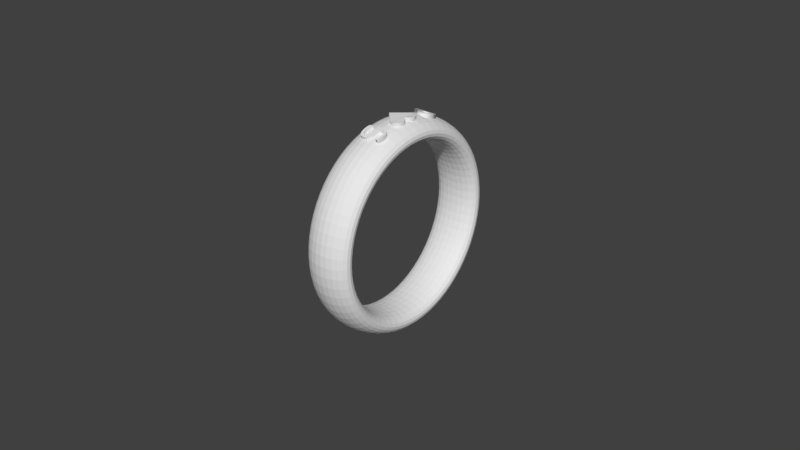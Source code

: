 # Source: sashawb.blend  (saved by Blender 2.79.0; exported with 4.5.12 LTS)
import bpy
from mathutils import Matrix  # noqa: F401  (used for matrix-valued properties, if any)

bpy.ops.wm.read_factory_settings(use_empty=True)
scene = bpy.context.scene
scene.name = 'Scene'

# ---- collections
col_collection_1 = bpy.data.collections.new('Collection 1'); scene.collection.children.link(col_collection_1)

# ---- world
world_world = bpy.data.worlds.new('World'); scene.world = world_world
world_world.color = (0.05088, 0.05088, 0.05088)
world_world.use_sun_shadow = False
world_world.sun_shadow_jitter_overblur = 0.0
world_world.cycles.sampling_method = 'MANUAL'

# ---- meshes
me_cutext_001 = bpy.data.meshes.new('CUText.001')
me_cutext_001.from_pydata([(0.6984, 0.1858, 0.056), (0.7037, 0.1849, 0.056), (0.7089, 0.1839, 0.056), (0.7142, 0.1828, 0.056), (0.7195, 0.1816, 0.056), (0.7248, 0.1803, 0.056), (0.7302, 0.179, 0.056), (0.7355, 0.1776, 0.056), (0.7409, 0.1761, 0.056), (0.7463, 0.1746, 0.056), (0.7517, 0.1729, 0.056), (0.7572, 0.1712, 0.056), (0.7626, 0.1694, 0.056), (0.7626, 0.1127, 0.056), (0.7571, 0.1153, 0.056), (0.7517, 0.1177, 0.056), (0.7463, 0.1201, 0.056), (0.741, 0.1224, 0.056), (0.7357, 0.1245, 0.056), (0.7305, 0.1265, 0.056), (0.7253, 0.1284, 0.056), (0.7201, 0.1302, 0.056), (0.7151, 0.1319, 0.056), (0.71, 0.1335, 0.056), (0.7051, 0.135, 0.056), (0.7001, 0.1363, 0.056), (0.6953, 0.1375, 0.056), (0.6904, 0.1387, 0.056), (0.6856, 0.1397, 0.056), (0.6808, 0.1406, 0.056), (0.676, 0.1414, 0.056), (0.6713, 0.1421, 0.056), (0.6666, 0.1427, 0.056), (0.6619, 0.1432, 0.056), (0.6572, 0.1436, 0.056), (0.6526, 0.1439, 0.056), (0.648, 0.144, 0.056), (0.6434, 0.1441, 0.056), (0.6356, 0.144, 0.056), (0.6282, 0.1436, 0.056), (0.621, 0.1429, 0.056), (0.6141, 0.142, 0.056), (0.6076, 0.1409, 0.056), (0.6013, 0.1395, 0.056), (0.5954, 0.1378, 0.056), (0.5897, 0.1359, 0.056), (0.5843, 0.1337, 0.056), (0.5793, 0.1313, 0.056), (0.5745, 0.1286, 0.056), (0.5701, 0.1256, 0.056), (0.566, 0.1225, 0.056), (0.5622, 0.1191, 0.056), (0.5588, 0.1155, 0.056), (0.5558, 0.1116, 0.056), (0.5531, 0.1076, 0.056), (0.5508, 0.1033, 0.056), (0.5488, 0.09885, 0.056), (0.5472, 0.09416, 0.056), (0.5459, 0.08925, 0.056), (0.545, 0.08412, 0.056), (0.5445, 0.07878, 0.056), (0.5443, 0.07323, 0.056), (0.5444, 0.06857, 0.056), (0.5448, 0.06411, 0.056), (0.5454, 0.05984, 0.056), (0.5462, 0.05577, 0.056), (0.5473, 0.05189, 0.056), (0.5486, 0.04821, 0.056), (0.5502, 0.04471, 0.056), (0.5519, 0.04142, 0.056), (0.554, 0.03831, 0.056), (0.5562, 0.03541, 0.056), (0.5587, 0.03269, 0.056), (0.5615, 0.03017, 0.056), (0.5645, 0.02778, 0.056), (0.568, 0.02548, 0.056), (0.5719, 0.02325, 0.056), (0.5763, 0.0211, 0.056), (0.5811, 0.01902, 0.056), (0.5863, 0.01703, 0.056), (0.5919, 0.01511, 0.056), (0.5979, 0.01327, 0.056), (0.6044, 0.01151, 0.056), (0.6113, 0.009828, 0.056), (0.6187, 0.008222, 0.056), (0.6264, 0.006695, 0.056), (0.6615, -0.0005051, 0.056), (0.6722, -0.0027, 0.056), (0.6823, -0.005157, 0.056), (0.692, -0.007877, 0.056), (0.7011, -0.01086, 0.056), (0.7099, -0.0141, 0.056), (0.7181, -0.01761, 0.056), (0.7259, -0.02137, 0.056), (0.7332, -0.0254, 0.056), (0.74, -0.02969, 0.056), (0.7463, -0.03425, 0.056), (0.7522, -0.03906, 0.056), (0.7576, -0.04414, 0.056), (0.7625, -0.0495, 0.056), (0.7671, -0.05514, 0.056), (0.7711, -0.06109, 0.056), (0.7748, -0.06733, 0.056), (0.778, -0.07386, 0.056), (0.7808, -0.08068, 0.056), (0.7832, -0.0878, 0.056), (0.7851, -0.09522, 0.056), (0.7866, -0.1029, 0.056), (0.7877, -0.1109, 0.056), (0.7883, -0.1192, 0.056), (0.7886, -0.1278, 0.056), (0.7883, -0.138, 0.056), (0.7874, -0.1478, 0.056), (0.7859, -0.1572, 0.056), (0.7839, -0.1661, 0.056), (0.7813, -0.1746, 0.056), (0.7781, -0.1827, 0.056), (0.7743, -0.1904, 0.056), (0.7699, -0.1977, 0.056), (0.765, -0.2045, 0.056), (0.7595, -0.211, 0.056), (0.7534, -0.217, 0.056), (0.7467, -0.2226, 0.056), (0.7394, -0.2277, 0.056), (0.7316, -0.2324, 0.056), (0.7233, -0.2367, 0.056), (0.7144, -0.2405, 0.056), (0.705, -0.2438, 0.056), (0.695, -0.2468, 0.056), (0.6845, -0.2492, 0.056), (0.6734, -0.2512, 0.056), (0.6618, -0.2528, 0.056), (0.6497, -0.2539, 0.056), (0.637, -0.2546, 0.056), (0.6238, -0.2548, 0.056), (0.6187, -0.2548, 0.056), (0.6135, -0.2546, 0.056), (0.6083, -0.2544, 0.056), (0.603, -0.2541, 0.056), (0.5977, -0.2536, 0.056), (0.5923, -0.2531, 0.056), (0.5869, -0.2525, 0.056), (0.5814, -0.2518, 0.056), (0.5758, -0.2509, 0.056), (0.5702, -0.25, 0.056), (0.5646, -0.249, 0.056), (0.5589, -0.2479, 0.056), (0.5531, -0.2467, 0.056), (0.5473, -0.2454, 0.056), (0.5415, -0.244, 0.056), (0.5357, -0.2426, 0.056), (0.5298, -0.241, 0.056), (0.5238, -0.2393, 0.056), (0.5179, -0.2376, 0.056), (0.5119, -0.2358, 0.056), (0.5059, -0.2338, 0.056), (0.4998, -0.2318, 0.056), (0.4937, -0.2297, 0.056), (0.4876, -0.2275, 0.056), (0.4876, -0.1676, 0.056), (0.4935, -0.1708, 0.056), (0.4994, -0.1739, 0.056), (0.5052, -0.1769, 0.056), (0.511, -0.1797, 0.056), (0.5169, -0.1824, 0.056), (0.5227, -0.185, 0.056), (0.5284, -0.1874, 0.056), (0.5342, -0.1897, 0.056), (0.5399, -0.1919, 0.056), (0.5456, -0.1939, 0.056), (0.5513, -0.1958, 0.056), (0.557, -0.1975, 0.056), (0.5627, -0.1991, 0.056), (0.5683, -0.2006, 0.056), (0.5739, -0.2019, 0.056), (0.5795, -0.2031, 0.056), (0.5851, -0.2042, 0.056), (0.5907, -0.2051, 0.056), (0.5963, -0.2058, 0.056), (0.6018, -0.2065, 0.056), (0.6073, -0.207, 0.056), (0.6128, -0.2073, 0.056), (0.6183, -0.2075, 0.056), (0.6238, -0.2076, 0.056), (0.632, -0.2075, 0.056), (0.6398, -0.207, 0.056), (0.6473, -0.2064, 0.056), (0.6545, -0.2054, 0.056), (0.6614, -0.2042, 0.056), (0.668, -0.2027, 0.056), (0.6742, -0.2009, 0.056), (0.6801, -0.1989, 0.056), (0.6858, -0.1966, 0.056), (0.6911, -0.194, 0.056), (0.696, -0.1911, 0.056), (0.7007, -0.188, 0.056), (0.705, -0.1846, 0.056), (0.709, -0.181, 0.056), (0.7126, -0.1772, 0.056), (0.7158, -0.1731, 0.056), (0.7186, -0.1688, 0.056), (0.721, -0.1642, 0.056), (0.7231, -0.1595, 0.056), (0.7248, -0.1545, 0.056), (0.7261, -0.1492, 0.056), (0.727, -0.1438, 0.056), (0.7276, -0.1381, 0.056), (0.7278, -0.1321, 0.056), (0.7277, -0.1269, 0.056), (0.7273, -0.122, 0.056), (0.7266, -0.1172, 0.056), (0.7256, -0.1125, 0.056), (0.7244, -0.1081, 0.056), (0.7229, -0.1039, 0.056), (0.7212, -0.09987, 0.056), (0.7192, -0.09603, 0.056), (0.7169, -0.09238, 0.056), (0.7143, -0.08893, 0.056), (0.7115, -0.08566, 0.056), (0.7084, -0.08259, 0.056), (0.7049, -0.07968, 0.056), (0.7012, -0.07689, 0.056), (0.6971, -0.07422, 0.056), (0.6926, -0.07168, 0.056), (0.6878, -0.06926, 0.056), (0.6827, -0.06697, 0.056), (0.6772, -0.0648, 0.056), (0.6714, -0.06275, 0.056), (0.6652, -0.06083, 0.056), (0.6586, -0.05903, 0.056), (0.6518, -0.05735, 0.056), (0.6446, -0.0558, 0.056), (0.6091, -0.04889, 0.056), (0.5985, -0.04663, 0.056), (0.5884, -0.04416, 0.056), (0.5788, -0.04149, 0.056), (0.5697, -0.03862, 0.056), (0.5611, -0.03554, 0.056), (0.553, -0.03226, 0.056), (0.5454, -0.02877, 0.056), (0.5383, -0.02508, 0.056), (0.5317, -0.02119, 0.056), (0.5256, -0.01709, 0.056), (0.52, -0.01279, 0.056), (0.5149, -0.008282, 0.056), (0.5103, -0.003523, 0.056), (0.5061, 0.001535, 0.056), (0.5022, 0.006893, 0.056), (0.4988, 0.01255, 0.056), (0.4958, 0.01851, 0.056), (0.4931, 0.02477, 0.056), (0.4909, 0.03133, 0.056), (0.4891, 0.03819, 0.056), (0.4877, 0.04534, 0.056), (0.4867, 0.0528, 0.056), (0.4861, 0.06056, 0.056), (0.4859, 0.06862, 0.056), (0.4861, 0.07796, 0.056), (0.487, 0.08696, 0.056), (0.4884, 0.09562, 0.056), (0.4903, 0.1039, 0.056), (0.4928, 0.1119, 0.056), (0.4959, 0.1196, 0.056), (0.4995, 0.1269, 0.056), (0.5037, 0.1339, 0.056), (0.5085, 0.1406, 0.056), (0.5138, 0.1469, 0.056), (0.5196, 0.1528, 0.056), (0.526, 0.1585, 0.056), (0.5329, 0.1637, 0.056), (0.5403, 0.1685, 0.056), (0.548, 0.1728, 0.056), (0.5562, 0.1767, 0.056), (0.5648, 0.1801, 0.056), (0.5738, 0.1831, 0.056), (0.5832, 0.1856, 0.056), (0.5931, 0.1877, 0.056), (0.6034, 0.1893, 0.056), (0.6141, 0.1904, 0.056), (0.6252, 0.1911, 0.056), (0.6368, 0.1913, 0.056), (0.6418, 0.1913, 0.056), (0.6469, 0.1912, 0.056), (0.652, 0.191, 0.056), (0.6571, 0.1907, 0.056), (0.6622, 0.1904, 0.056), (0.6673, 0.1899, 0.056), (0.6725, 0.1895, 0.056), (0.6776, 0.1889, 0.056), (0.6828, 0.1882, 0.056), (0.688, 0.1875, 0.056), (0.6932, 0.1867, 0.056), (-0.2101, 0.1703, 0.056), (-0.2048, 0.1724, 0.056), (-0.1994, 0.1743, 0.056), (-0.1941, 0.176, 0.056), (-0.1888, 0.1775, 0.056), (-0.1834, 0.1788, 0.056), (-0.178, 0.18, 0.056), (-0.1726, 0.181, 0.056), (-0.1672, 0.1818, 0.056), (-0.1618, 0.1824, 0.056), (-0.1563, 0.1829, 0.056), (-0.1509, 0.1832, 0.056), (-0.1454, 0.1833, 0.056), (-0.1328, 0.1828, 0.056), (-0.1207, 0.1814, 0.056), (-0.109, 0.179, 0.056), (-0.09784, 0.1757, 0.056), (-0.0871, 0.1715, 0.056), (-0.07682, 0.1663, 0.056), (-0.06699, 0.1602, 0.056), (-0.05762, 0.1532, 0.056), (-0.0487, 0.1452, 0.056), (-0.04025, 0.1362, 0.056), (-0.03225, 0.1264, 0.056), (-0.02471, 0.1156, 0.056), (-0.02216, 0.1112, 0.056), (-0.01983, 0.107, 0.056), (-0.01771, 0.103, 0.056), (-0.0158, 0.09912, 0.056), (-0.01409, 0.09544, 0.056), (-0.0126, 0.09195, 0.056), (-0.01132, 0.08863, 0.056), (-0.01025, 0.08548, 0.056), (-0.009387, 0.08252, 0.056), (-0.008736, 0.07972, 0.056), (-0.008295, 0.07711, 0.056), (-0.008063, 0.07467, 0.056), (-0.006929, 0.07467, 0.056), (-0.004572, 0.08233, 0.056), (-0.001916, 0.08978, 0.056), (0.001039, 0.09701, 0.056), (0.004294, 0.104, 0.056), (0.007848, 0.1108, 0.056), (0.0117, 0.1174, 0.056), (0.01585, 0.1237, 0.056), (0.02031, 0.1298, 0.056), (0.02506, 0.1357, 0.056), (0.03011, 0.1414, 0.056), (0.03546, 0.1469, 0.056), (0.04111, 0.1521, 0.056), (0.04799, 0.1571, 0.056), (0.05501, 0.1616, 0.056), (0.06218, 0.1658, 0.056), (0.06948, 0.1694, 0.056), (0.07693, 0.1727, 0.056), (0.08452, 0.1755, 0.056), (0.09225, 0.1779, 0.056), (0.1001, 0.1798, 0.056), (0.1081, 0.1813, 0.056), (0.1163, 0.1824, 0.056), (0.1246, 0.183, 0.056), (0.133, 0.1833, 0.056), (0.146, 0.1828, 0.056), (0.1585, 0.1815, 0.056), (0.1706, 0.1792, 0.056), (0.1823, 0.1761, 0.056), (0.1935, 0.172, 0.056), (0.2042, 0.1671, 0.056), (0.2146, 0.1613, 0.056), (0.2245, 0.1546, 0.056), (0.234, 0.147, 0.056), (0.243, 0.1384, 0.056), (0.2516, 0.129, 0.056), (0.2598, 0.1187, 0.056), (0.2617, 0.1148, 0.056), (0.2635, 0.1108, 0.056), (0.2651, 0.107, 0.056), (0.2665, 0.1031, 0.056), (0.2677, 0.09931, 0.056), (0.2688, 0.09555, 0.056), (0.2698, 0.09182, 0.056), (0.2705, 0.08814, 0.056), (0.2711, 0.0845, 0.056), (0.2715, 0.08089, 0.056), (0.2718, 0.07733, 0.056), (0.2719, 0.0738, 0.056), (0.2713, 0.06185, 0.056), (0.2697, 0.04999, 0.056), (0.2669, 0.03822, 0.056), (0.2631, 0.02654, 0.056), (0.2582, 0.01495, 0.056), (0.2522, 0.003455, 0.056), (0.2451, -0.007948, 0.056), (0.2369, -0.01926, 0.056), (0.2276, -0.03048, 0.056), (0.2172, -0.0416, 0.056), (0.2057, -0.05264, 0.056), (0.1932, -0.06358, 0.056), (-0.006929, -0.2465, 0.056), (-0.009198, -0.2465, 0.056), (-0.2218, -0.04803, 0.056), (-0.2319, -0.03816, 0.056), (-0.2412, -0.02824, 0.056), (-0.2496, -0.01827, 0.056), (-0.2571, -0.00825, 0.056), (-0.2637, 0.001825, 0.056), (-0.2695, 0.01195, 0.056), (-0.2743, 0.02213, 0.056), (-0.2783, 0.03236, 0.056), (-0.2814, 0.04264, 0.056), (-0.2836, 0.05298, 0.056), (-0.2849, 0.06336, 0.056), (-0.2853, 0.0738, 0.056), (-0.2848, 0.08376, 0.056), (-0.2832, 0.09336, 0.056), (-0.2806, 0.1026, 0.056), (-0.277, 0.1115, 0.056), (-0.2723, 0.1201, 0.056), (-0.2665, 0.1283, 0.056), (-0.2597, 0.1362, 0.056), (-0.2519, 0.1437, 0.056), (-0.243, 0.1509, 0.056), (-0.2331, 0.1577, 0.056), (-0.2221, 0.1642, 0.056), (-0.6233, 0.1357, 0.056), (-0.6965, 0.1357, 0.056), (-0.6965, -0.02585, 0.056), (-0.6233, -0.02585, 0.056), (-0.6167, -0.0257, 0.056), (-0.6103, -0.02527, 0.056), (-0.6041, -0.02454, 0.056), (-0.5983, -0.02351, 0.056), (-0.5927, -0.0222, 0.056), (-0.5873, -0.02059, 0.056), (-0.5822, -0.0187, 0.056), (-0.5773, -0.01651, 0.056), (-0.5728, -0.01402, 0.056), (-0.5684, -0.01125, 0.056), (-0.5643, -0.008184, 0.056), (-0.5605, -0.004825, 0.056), (-0.557, -0.001197, 0.056), (-0.5537, 0.002679, 0.056), (-0.5508, 0.006803, 0.056), (-0.5482, 0.01118, 0.056), (-0.5459, 0.0158, 0.056), (-0.5439, 0.02066, 0.056), (-0.5422, 0.02578, 0.056), (-0.5408, 0.03114, 0.056), (-0.5397, 0.03676, 0.056), (-0.539, 0.04262, 0.056), (-0.5385, 0.04873, 0.056), (-0.5383, 0.05508, 0.056), (-0.5385, 0.06139, 0.056), (-0.539, 0.06746, 0.056), (-0.5397, 0.07328, 0.056), (-0.5408, 0.07886, 0.056), (-0.5422, 0.08419, 0.056), (-0.5439, 0.08928, 0.056), (-0.5459, 0.09413, 0.056), (-0.5482, 0.09873, 0.056), (-0.5508, 0.1031, 0.056), (-0.5537, 0.1072, 0.056), (-0.557, 0.1111, 0.056), (-0.5605, 0.1147, 0.056), (-0.5643, 0.1181, 0.056), (-0.5684, 0.1211, 0.056), (-0.5728, 0.1239, 0.056), (-0.5773, 0.1264, 0.056), (-0.5822, 0.1286, 0.056), (-0.5873, 0.1305, 0.056), (-0.5927, 0.1321, 0.056), (-0.5983, 0.1334, 0.056), (-0.6041, 0.1344, 0.056), (-0.6103, 0.1351, 0.056), (-0.6167, 0.1356, 0.056), (-0.7546, -0.2465, 0.056), (-0.7546, 0.1835, 0.056), (-0.6233, 0.1835, 0.056), (-0.6115, 0.1833, 0.056), (-0.6002, 0.1826, 0.056), (-0.5894, 0.1815, 0.056), (-0.579, 0.1799, 0.056), (-0.5692, 0.1779, 0.056), (-0.5598, 0.1754, 0.056), (-0.551, 0.1724, 0.056), (-0.5426, 0.169, 0.056), (-0.5347, 0.1652, 0.056), (-0.5273, 0.1608, 0.056), (-0.5204, 0.1561, 0.056), (-0.514, 0.1508, 0.056), (-0.5081, 0.1452, 0.056), (-0.5027, 0.1391, 0.056), (-0.4978, 0.1326, 0.056), (-0.4934, 0.1257, 0.056), (-0.4896, 0.1183, 0.056), (-0.4862, 0.1106, 0.056), (-0.4834, 0.1024, 0.056), (-0.4811, 0.09376, 0.056), (-0.4793, 0.08472, 0.056), (-0.478, 0.07526, 0.056), (-0.4772, 0.06538, 0.056), (-0.477, 0.05508, 0.056), (-0.4772, 0.04469, 0.056), (-0.478, 0.03473, 0.056), (-0.4793, 0.0252, 0.056), (-0.4811, 0.0161, 0.056), (-0.4834, 0.007439, 0.056), (-0.4862, -0.0007931, 0.056), (-0.4896, -0.008594, 0.056), (-0.4934, -0.01596, 0.056), (-0.4978, -0.0229, 0.056), (-0.5027, -0.0294, 0.056), (-0.5081, -0.03548, 0.056), (-0.514, -0.04112, 0.056), (-0.5204, -0.04631, 0.056), (-0.5273, -0.05106, 0.056), (-0.5347, -0.05535, 0.056), (-0.5426, -0.0592, 0.056), (-0.551, -0.06259, 0.056), (-0.5598, -0.06553, 0.056), (-0.5692, -0.06801, 0.056), (-0.579, -0.07005, 0.056), (-0.5894, -0.07163, 0.056), (-0.6002, -0.07276, 0.056), (-0.6115, -0.07344, 0.056), (-0.6233, -0.07366, 0.056), (-0.6965, -0.07366, 0.056), (-0.6965, -0.2465, 0.056), (0.6984, 0.1858, -0.056), (0.7037, 0.1849, -0.056), (0.7089, 0.1839, -0.056), (0.7142, 0.1828, -0.056), (0.7195, 0.1816, -0.056), (0.7248, 0.1803, -0.056), (0.7302, 0.179, -0.056), (0.7355, 0.1776, -0.056), (0.7409, 0.1761, -0.056), (0.7463, 0.1746, -0.056), (0.7517, 0.1729, -0.056), (0.7572, 0.1712, -0.056), (0.7626, 0.1694, -0.056), (0.7626, 0.1127, -0.056), (0.7571, 0.1153, -0.056), (0.7517, 0.1177, -0.056), (0.7463, 0.1201, -0.056), (0.741, 0.1224, -0.056), (0.7357, 0.1245, -0.056), (0.7305, 0.1265, -0.056), (0.7253, 0.1284, -0.056), (0.7201, 0.1302, -0.056), (0.7151, 0.1319, -0.056), (0.71, 0.1335, -0.056), (0.7051, 0.135, -0.056), (0.7001, 0.1363, -0.056), (0.6953, 0.1375, -0.056), (0.6904, 0.1387, -0.056), (0.6856, 0.1397, -0.056), (0.6808, 0.1406, -0.056), (0.676, 0.1414, -0.056), (0.6713, 0.1421, -0.056), (0.6666, 0.1427, -0.056), (0.6619, 0.1432, -0.056), (0.6572, 0.1436, -0.056), (0.6526, 0.1439, -0.056), (0.648, 0.144, -0.056), (0.6434, 0.1441, -0.056), (0.6356, 0.144, -0.056), (0.6282, 0.1436, -0.056), (0.621, 0.1429, -0.056), (0.6141, 0.142, -0.056), (0.6076, 0.1409, -0.056), (0.6013, 0.1395, -0.056), (0.5954, 0.1378, -0.056), (0.5897, 0.1359, -0.056), (0.5843, 0.1337, -0.056), (0.5793, 0.1313, -0.056), (0.5745, 0.1286, -0.056), (0.5701, 0.1256, -0.056), (0.566, 0.1225, -0.056), (0.5622, 0.1191, -0.056), (0.5588, 0.1155, -0.056), (0.5558, 0.1116, -0.056), (0.5531, 0.1076, -0.056), (0.5508, 0.1033, -0.056), (0.5488, 0.09885, -0.056), (0.5472, 0.09416, -0.056), (0.5459, 0.08925, -0.056), (0.545, 0.08412, -0.056), (0.5445, 0.07878, -0.056), (0.5443, 0.07323, -0.056), (0.5444, 0.06857, -0.056), (0.5448, 0.06411, -0.056), (0.5454, 0.05984, -0.056), (0.5462, 0.05577, -0.056), (0.5473, 0.05189, -0.056), (0.5486, 0.04821, -0.056), (0.5502, 0.04471, -0.056), (0.5519, 0.04142, -0.056), (0.554, 0.03831, -0.056), (0.5562, 0.03541, -0.056), (0.5587, 0.03269, -0.056), (0.5615, 0.03017, -0.056), (0.5645, 0.02778, -0.056), (0.568, 0.02548, -0.056), (0.5719, 0.02325, -0.056), (0.5763, 0.0211, -0.056), (0.5811, 0.01902, -0.056), (0.5863, 0.01703, -0.056), (0.5919, 0.01511, -0.056), (0.5979, 0.01327, -0.056), (0.6044, 0.01151, -0.056), (0.6113, 0.009828, -0.056), (0.6187, 0.008222, -0.056), (0.6264, 0.006695, -0.056), (0.6615, -0.0005051, -0.056), (0.6722, -0.0027, -0.056), (0.6823, -0.005157, -0.056), (0.692, -0.007877, -0.056), (0.7011, -0.01086, -0.056), (0.7099, -0.0141, -0.056), (0.7181, -0.01761, -0.056), (0.7259, -0.02137, -0.056), (0.7332, -0.0254, -0.056), (0.74, -0.02969, -0.056), (0.7463, -0.03425, -0.056), (0.7522, -0.03906, -0.056), (0.7576, -0.04414, -0.056), (0.7625, -0.0495, -0.056), (0.7671, -0.05514, -0.056), (0.7711, -0.06109, -0.056), (0.7748, -0.06733, -0.056), (0.778, -0.07386, -0.056), (0.7808, -0.08068, -0.056), (0.7832, -0.0878, -0.056), (0.7851, -0.09522, -0.056), (0.7866, -0.1029, -0.056), (0.7877, -0.1109, -0.056), (0.7883, -0.1192, -0.056), (0.7886, -0.1278, -0.056), (0.7883, -0.138, -0.056), (0.7874, -0.1478, -0.056), (0.7859, -0.1572, -0.056), (0.7839, -0.1661, -0.056), (0.7813, -0.1746, -0.056), (0.7781, -0.1827, -0.056), (0.7743, -0.1904, -0.056), (0.7699, -0.1977, -0.056), (0.765, -0.2045, -0.056), (0.7595, -0.211, -0.056), (0.7534, -0.217, -0.056), (0.7467, -0.2226, -0.056), (0.7394, -0.2277, -0.056), (0.7316, -0.2324, -0.056), (0.7233, -0.2367, -0.056), (0.7144, -0.2405, -0.056), (0.705, -0.2438, -0.056), (0.695, -0.2468, -0.056), (0.6845, -0.2492, -0.056), (0.6734, -0.2512, -0.056), (0.6618, -0.2528, -0.056), (0.6497, -0.2539, -0.056), (0.637, -0.2546, -0.056), (0.6238, -0.2548, -0.056), (0.6187, -0.2548, -0.056), (0.6135, -0.2546, -0.056), (0.6083, -0.2544, -0.056), (0.603, -0.2541, -0.056), (0.5977, -0.2536, -0.056), (0.5923, -0.2531, -0.056), (0.5869, -0.2525, -0.056), (0.5814, -0.2518, -0.056), (0.5758, -0.2509, -0.056), (0.5702, -0.25, -0.056), (0.5646, -0.249, -0.056), (0.5589, -0.2479, -0.056), (0.5531, -0.2467, -0.056), (0.5473, -0.2454, -0.056), (0.5415, -0.244, -0.056), (0.5357, -0.2426, -0.056), (0.5298, -0.241, -0.056), (0.5238, -0.2393, -0.056), (0.5179, -0.2376, -0.056), (0.5119, -0.2358, -0.056), (0.5059, -0.2338, -0.056), (0.4998, -0.2318, -0.056), (0.4937, -0.2297, -0.056), (0.4876, -0.2275, -0.056), (0.4876, -0.1676, -0.056), (0.4935, -0.1708, -0.056), (0.4994, -0.1739, -0.056), (0.5052, -0.1769, -0.056), (0.511, -0.1797, -0.056), (0.5169, -0.1824, -0.056), (0.5227, -0.185, -0.056), (0.5284, -0.1874, -0.056), (0.5342, -0.1897, -0.056), (0.5399, -0.1919, -0.056), (0.5456, -0.1939, -0.056), (0.5513, -0.1958, -0.056), (0.557, -0.1975, -0.056), (0.5627, -0.1991, -0.056), (0.5683, -0.2006, -0.056), (0.5739, -0.2019, -0.056), (0.5795, -0.2031, -0.056), (0.5851, -0.2042, -0.056), (0.5907, -0.2051, -0.056), (0.5963, -0.2058, -0.056), (0.6018, -0.2065, -0.056), (0.6073, -0.207, -0.056), (0.6128, -0.2073, -0.056), (0.6183, -0.2075, -0.056), (0.6238, -0.2076, -0.056), (0.632, -0.2075, -0.056), (0.6398, -0.207, -0.056), (0.6473, -0.2064, -0.056), (0.6545, -0.2054, -0.056), (0.6614, -0.2042, -0.056), (0.668, -0.2027, -0.056), (0.6742, -0.2009, -0.056), (0.6801, -0.1989, -0.056), (0.6858, -0.1966, -0.056), (0.6911, -0.194, -0.056), (0.696, -0.1911, -0.056), (0.7007, -0.188, -0.056), (0.705, -0.1846, -0.056), (0.709, -0.181, -0.056), (0.7126, -0.1772, -0.056), (0.7158, -0.1731, -0.056), (0.7186, -0.1688, -0.056), (0.721, -0.1642, -0.056), (0.7231, -0.1595, -0.056), (0.7248, -0.1545, -0.056), (0.7261, -0.1492, -0.056), (0.727, -0.1438, -0.056), (0.7276, -0.1381, -0.056), (0.7278, -0.1321, -0.056), (0.7277, -0.1269, -0.056), (0.7273, -0.122, -0.056), (0.7266, -0.1172, -0.056), (0.7256, -0.1125, -0.056), (0.7244, -0.1081, -0.056), (0.7229, -0.1039, -0.056), (0.7212, -0.09987, -0.056), (0.7192, -0.09603, -0.056), (0.7169, -0.09238, -0.056), (0.7143, -0.08893, -0.056), (0.7115, -0.08566, -0.056), (0.7084, -0.08259, -0.056), (0.7049, -0.07968, -0.056), (0.7012, -0.07689, -0.056), (0.6971, -0.07422, -0.056), (0.6926, -0.07168, -0.056), (0.6878, -0.06926, -0.056), (0.6827, -0.06697, -0.056), (0.6772, -0.0648, -0.056), (0.6714, -0.06275, -0.056), (0.6652, -0.06083, -0.056), (0.6586, -0.05903, -0.056), (0.6518, -0.05735, -0.056), (0.6446, -0.0558, -0.056), (0.6091, -0.04889, -0.056), (0.5985, -0.04663, -0.056), (0.5884, -0.04416, -0.056), (0.5788, -0.04149, -0.056), (0.5697, -0.03862, -0.056), (0.5611, -0.03554, -0.056), (0.553, -0.03226, -0.056), (0.5454, -0.02877, -0.056), (0.5383, -0.02508, -0.056), (0.5317, -0.02119, -0.056), (0.5256, -0.01709, -0.056), (0.52, -0.01279, -0.056), (0.5149, -0.008282, -0.056), (0.5103, -0.003523, -0.056), (0.5061, 0.001535, -0.056), (0.5022, 0.006893, -0.056), (0.4988, 0.01255, -0.056), (0.4958, 0.01851, -0.056), (0.4931, 0.02477, -0.056), (0.4909, 0.03133, -0.056), (0.4891, 0.03819, -0.056), (0.4877, 0.04534, -0.056), (0.4867, 0.0528, -0.056), (0.4861, 0.06056, -0.056), (0.4859, 0.06862, -0.056), (0.4861, 0.07796, -0.056), (0.487, 0.08696, -0.056), (0.4884, 0.09562, -0.056), (0.4903, 0.1039, -0.056), (0.4928, 0.1119, -0.056), (0.4959, 0.1196, -0.056), (0.4995, 0.1269, -0.056), (0.5037, 0.1339, -0.056), (0.5085, 0.1406, -0.056), (0.5138, 0.1469, -0.056), (0.5196, 0.1528, -0.056), (0.526, 0.1585, -0.056), (0.5329, 0.1637, -0.056), (0.5403, 0.1685, -0.056), (0.548, 0.1728, -0.056), (0.5562, 0.1767, -0.056), (0.5648, 0.1801, -0.056), (0.5738, 0.1831, -0.056), (0.5832, 0.1856, -0.056), (0.5931, 0.1877, -0.056), (0.6034, 0.1893, -0.056), (0.6141, 0.1904, -0.056), (0.6252, 0.1911, -0.056), (0.6368, 0.1913, -0.056), (0.6418, 0.1913, -0.056), (0.6469, 0.1912, -0.056), (0.652, 0.191, -0.056), (0.6571, 0.1907, -0.056), (0.6622, 0.1904, -0.056), (0.6673, 0.1899, -0.056), (0.6725, 0.1895, -0.056), (0.6776, 0.1889, -0.056), (0.6828, 0.1882, -0.056), (0.688, 0.1875, -0.056), (0.6932, 0.1867, -0.056), (-0.2101, 0.1703, -0.056), (-0.2048, 0.1724, -0.056), (-0.1994, 0.1743, -0.056), (-0.1941, 0.176, -0.056), (-0.1888, 0.1775, -0.056), (-0.1834, 0.1788, -0.056), (-0.178, 0.18, -0.056), (-0.1726, 0.181, -0.056), (-0.1672, 0.1818, -0.056), (-0.1618, 0.1824, -0.056), (-0.1563, 0.1829, -0.056), (-0.1509, 0.1832, -0.056), (-0.1454, 0.1833, -0.056), (-0.1328, 0.1828, -0.056), (-0.1207, 0.1814, -0.056), (-0.109, 0.179, -0.056), (-0.09784, 0.1757, -0.056), (-0.0871, 0.1715, -0.056), (-0.07682, 0.1663, -0.056), (-0.06699, 0.1602, -0.056), (-0.05762, 0.1532, -0.056), (-0.0487, 0.1452, -0.056), (-0.04025, 0.1362, -0.056), (-0.03225, 0.1264, -0.056), (-0.02471, 0.1156, -0.056), (-0.02216, 0.1112, -0.056), (-0.01983, 0.107, -0.056), (-0.01771, 0.103, -0.056), (-0.0158, 0.09912, -0.056), (-0.01409, 0.09544, -0.056), (-0.0126, 0.09195, -0.056), (-0.01132, 0.08863, -0.056), (-0.01025, 0.08548, -0.056), (-0.009387, 0.08252, -0.056), (-0.008736, 0.07972, -0.056), (-0.008295, 0.07711, -0.056), (-0.008063, 0.07467, -0.056), (-0.006929, 0.07467, -0.056), (-0.004572, 0.08233, -0.056), (-0.001916, 0.08978, -0.056), (0.001039, 0.09701, -0.056), (0.004294, 0.104, -0.056), (0.007848, 0.1108, -0.056), (0.0117, 0.1174, -0.056), (0.01585, 0.1237, -0.056), (0.02031, 0.1298, -0.056), (0.02506, 0.1357, -0.056), (0.03011, 0.1414, -0.056), (0.03546, 0.1469, -0.056), (0.04111, 0.1521, -0.056), (0.04799, 0.1571, -0.056), (0.05501, 0.1616, -0.056), (0.06218, 0.1658, -0.056), (0.06948, 0.1694, -0.056), (0.07693, 0.1727, -0.056), (0.08452, 0.1755, -0.056), (0.09225, 0.1779, -0.056), (0.1001, 0.1798, -0.056), (0.1081, 0.1813, -0.056), (0.1163, 0.1824, -0.056), (0.1246, 0.183, -0.056), (0.133, 0.1833, -0.056), (0.146, 0.1828, -0.056), (0.1585, 0.1815, -0.056), (0.1706, 0.1792, -0.056), (0.1823, 0.1761, -0.056), (0.1935, 0.172, -0.056), (0.2042, 0.1671, -0.056), (0.2146, 0.1613, -0.056), (0.2245, 0.1546, -0.056), (0.234, 0.147, -0.056), (0.243, 0.1384, -0.056), (0.2516, 0.129, -0.056), (0.2598, 0.1187, -0.056), (0.2617, 0.1148, -0.056), (0.2635, 0.1108, -0.056), (0.2651, 0.107, -0.056), (0.2665, 0.1031, -0.056), (0.2677, 0.09931, -0.056), (0.2688, 0.09555, -0.056), (0.2698, 0.09182, -0.056), (0.2705, 0.08814, -0.056), (0.2711, 0.0845, -0.056), (0.2715, 0.08089, -0.056), (0.2718, 0.07733, -0.056), (0.2719, 0.0738, -0.056), (0.2713, 0.06185, -0.056), (0.2697, 0.04999, -0.056), (0.2669, 0.03822, -0.056), (0.2631, 0.02654, -0.056), (0.2582, 0.01495, -0.056), (0.2522, 0.003455, -0.056), (0.2451, -0.007948, -0.056), (0.2369, -0.01926, -0.056), (0.2276, -0.03048, -0.056), (0.2172, -0.0416, -0.056), (0.2057, -0.05264, -0.056), (0.1932, -0.06358, -0.056), (-0.006929, -0.2465, -0.056), (-0.009198, -0.2465, -0.056), (-0.2218, -0.04803, -0.056), (-0.2319, -0.03816, -0.056), (-0.2412, -0.02824, -0.056), (-0.2496, -0.01827, -0.056), (-0.2571, -0.00825, -0.056), (-0.2637, 0.001825, -0.056), (-0.2695, 0.01195, -0.056), (-0.2743, 0.02213, -0.056), (-0.2783, 0.03236, -0.056), (-0.2814, 0.04264, -0.056), (-0.2836, 0.05298, -0.056), (-0.2849, 0.06336, -0.056), (-0.2853, 0.0738, -0.056), (-0.2848, 0.08376, -0.056), (-0.2832, 0.09336, -0.056), (-0.2806, 0.1026, -0.056), (-0.277, 0.1115, -0.056), (-0.2723, 0.1201, -0.056), (-0.2665, 0.1283, -0.056), (-0.2597, 0.1362, -0.056), (-0.2519, 0.1437, -0.056), (-0.243, 0.1509, -0.056), (-0.2331, 0.1577, -0.056), (-0.2221, 0.1642, -0.056), (-0.6233, 0.1357, -0.056), (-0.6965, 0.1357, -0.056), (-0.6965, -0.02585, -0.056), (-0.6233, -0.02585, -0.056), (-0.6167, -0.0257, -0.056), (-0.6103, -0.02527, -0.056), (-0.6041, -0.02454, -0.056), (-0.5983, -0.02351, -0.056), (-0.5927, -0.0222, -0.056), (-0.5873, -0.02059, -0.056), (-0.5822, -0.0187, -0.056), (-0.5773, -0.01651, -0.056), (-0.5728, -0.01402, -0.056), (-0.5684, -0.01125, -0.056), (-0.5643, -0.008184, -0.056), (-0.5605, -0.004825, -0.056), (-0.557, -0.001197, -0.056), (-0.5537, 0.002679, -0.056), (-0.5508, 0.006803, -0.056), (-0.5482, 0.01118, -0.056), (-0.5459, 0.0158, -0.056), (-0.5439, 0.02066, -0.056), (-0.5422, 0.02578, -0.056), (-0.5408, 0.03114, -0.056), (-0.5397, 0.03676, -0.056), (-0.539, 0.04262, -0.056), (-0.5385, 0.04873, -0.056), (-0.5383, 0.05508, -0.056), (-0.5385, 0.06139, -0.056), (-0.539, 0.06746, -0.056), (-0.5397, 0.07328, -0.056), (-0.5408, 0.07886, -0.056), (-0.5422, 0.08419, -0.056), (-0.5439, 0.08928, -0.056), (-0.5459, 0.09413, -0.056), (-0.5482, 0.09873, -0.056), (-0.5508, 0.1031, -0.056), (-0.5537, 0.1072, -0.056), (-0.557, 0.1111, -0.056), (-0.5605, 0.1147, -0.056), (-0.5643, 0.1181, -0.056), (-0.5684, 0.1211, -0.056), (-0.5728, 0.1239, -0.056), (-0.5773, 0.1264, -0.056), (-0.5822, 0.1286, -0.056), (-0.5873, 0.1305, -0.056), (-0.5927, 0.1321, -0.056), (-0.5983, 0.1334, -0.056), (-0.6041, 0.1344, -0.056), (-0.6103, 0.1351, -0.056), (-0.6167, 0.1356, -0.056), (-0.7546, -0.2465, -0.056), (-0.7546, 0.1835, -0.056), (-0.6233, 0.1835, -0.056), (-0.6115, 0.1833, -0.056), (-0.6002, 0.1826, -0.056), (-0.5894, 0.1815, -0.056), (-0.579, 0.1799, -0.056), (-0.5692, 0.1779, -0.056), (-0.5598, 0.1754, -0.056), (-0.551, 0.1724, -0.056), (-0.5426, 0.169, -0.056), (-0.5347, 0.1652, -0.056), (-0.5273, 0.1608, -0.056), (-0.5204, 0.1561, -0.056), (-0.514, 0.1508, -0.056), (-0.5081, 0.1452, -0.056), (-0.5027, 0.1391, -0.056), (-0.4978, 0.1326, -0.056), (-0.4934, 0.1257, -0.056), (-0.4896, 0.1183, -0.056), (-0.4862, 0.1106, -0.056), (-0.4834, 0.1024, -0.056), (-0.4811, 0.09376, -0.056), (-0.4793, 0.08472, -0.056), (-0.478, 0.07526, -0.056), (-0.4772, 0.06538, -0.056), (-0.477, 0.05508, -0.056), (-0.4772, 0.04469, -0.056), (-0.478, 0.03473, -0.056), (-0.4793, 0.0252, -0.056), (-0.4811, 0.0161, -0.056), (-0.4834, 0.007439, -0.056), (-0.4862, -0.0007931, -0.056), (-0.4896, -0.008594, -0.056), (-0.4934, -0.01596, -0.056), (-0.4978, -0.0229, -0.056), (-0.5027, -0.0294, -0.056), (-0.5081, -0.03548, -0.056), (-0.514, -0.04112, -0.056), (-0.5204, -0.04631, -0.056), (-0.5273, -0.05106, -0.056), (-0.5347, -0.05535, -0.056), (-0.5426, -0.0592, -0.056), (-0.551, -0.06259, -0.056), (-0.5598, -0.06553, -0.056), (-0.5692, -0.06801, -0.056), (-0.579, -0.07005, -0.056), (-0.5894, -0.07163, -0.056), (-0.6002, -0.07276, -0.056), (-0.6115, -0.07344, -0.056), (-0.6233, -0.07366, -0.056), (-0.6965, -0.07366, -0.056), (-0.6965, -0.2465, -0.056), (-0.6233, 0.1357, -0.056), (-0.6233, 0.1357, 0.056), (-0.6965, 0.1357, -0.056), (-0.6965, 0.1357, 0.056), (-0.6965, -0.02585, -0.056), (-0.6965, -0.02585, 0.056), (-0.6233, -0.02585, -0.056), (-0.6233, -0.02585, 0.056), (-0.6167, -0.0257, -0.056), (-0.6167, -0.0257, 0.056), (-0.6103, -0.02527, -0.056), (-0.6103, -0.02527, 0.056), (-0.6041, -0.02454, -0.056), (-0.6041, -0.02454, 0.056), (-0.5983, -0.02351, -0.056), (-0.5983, -0.02351, 0.056), (-0.5927, -0.0222, -0.056), (-0.5927, -0.0222, 0.056), (-0.5873, -0.02059, -0.056), (-0.5873, -0.02059, 0.056), (-0.5822, -0.0187, -0.056), (-0.5822, -0.0187, 0.056), (-0.5773, -0.01651, -0.056), (-0.5773, -0.01651, 0.056), (-0.5728, -0.01402, -0.056), (-0.5728, -0.01402, 0.056), (-0.5684, -0.01125, -0.056), (-0.5684, -0.01125, 0.056), (-0.5643, -0.008184, -0.056), (-0.5643, -0.008184, 0.056), (-0.5605, -0.004825, -0.056), (-0.5605, -0.004825, 0.056), (-0.557, -0.001197, -0.056), (-0.557, -0.001197, 0.056), (-0.5537, 0.002679, -0.056), (-0.5537, 0.002679, 0.056), (-0.5508, 0.006803, -0.056), (-0.5508, 0.006803, 0.056), (-0.5482, 0.01118, -0.056), (-0.5482, 0.01118, 0.056), (-0.5459, 0.0158, -0.056), (-0.5459, 0.0158, 0.056), (-0.5439, 0.02066, -0.056), (-0.5439, 0.02066, 0.056), (-0.5422, 0.02578, -0.056), (-0.5422, 0.02578, 0.056), (-0.5408, 0.03114, -0.056), (-0.5408, 0.03114, 0.056), (-0.5397, 0.03676, -0.056), (-0.5397, 0.03676, 0.056), (-0.539, 0.04262, -0.056), (-0.539, 0.04262, 0.056), (-0.5385, 0.04873, -0.056), (-0.5385, 0.04873, 0.056), (-0.5383, 0.05508, -0.056), (-0.5383, 0.05508, 0.056), (-0.5385, 0.06139, -0.056), (-0.5385, 0.06139, 0.056), (-0.539, 0.06746, -0.056), (-0.539, 0.06746, 0.056), (-0.5397, 0.07328, -0.056), (-0.5397, 0.07328, 0.056), (-0.5408, 0.07886, -0.056), (-0.5408, 0.07886, 0.056), (-0.5422, 0.08419, -0.056), (-0.5422, 0.08419, 0.056), (-0.5439, 0.08928, -0.056), (-0.5439, 0.08928, 0.056), (-0.5459, 0.09413, -0.056), (-0.5459, 0.09413, 0.056), (-0.5482, 0.09873, -0.056), (-0.5482, 0.09873, 0.056), (-0.5508, 0.1031, -0.056), (-0.5508, 0.1031, 0.056), (-0.5537, 0.1072, -0.056), (-0.5537, 0.1072, 0.056), (-0.557, 0.1111, -0.056), (-0.557, 0.1111, 0.056), (-0.5605, 0.1147, -0.056), (-0.5605, 0.1147, 0.056), (-0.5643, 0.1181, -0.056), (-0.5643, 0.1181, 0.056), (-0.5684, 0.1211, -0.056), (-0.5684, 0.1211, 0.056), (-0.5728, 0.1239, -0.056), (-0.5728, 0.1239, 0.056), (-0.5773, 0.1264, -0.056), (-0.5773, 0.1264, 0.056), (-0.5822, 0.1286, -0.056), (-0.5822, 0.1286, 0.056), (-0.5873, 0.1305, -0.056), (-0.5873, 0.1305, 0.056), (-0.5927, 0.1321, -0.056), (-0.5927, 0.1321, 0.056), (-0.5983, 0.1334, -0.056), (-0.5983, 0.1334, 0.056), (-0.6041, 0.1344, -0.056), (-0.6041, 0.1344, 0.056), (-0.6103, 0.1351, -0.056), (-0.6103, 0.1351, 0.056), (-0.6167, 0.1356, -0.056), (-0.6167, 0.1356, 0.056), (-0.7546, -0.2465, -0.056), (-0.7546, -0.2465, 0.056), (-0.7546, 0.1835, -0.056), (-0.7546, 0.1835, 0.056), (-0.6233, 0.1835, -0.056), (-0.6233, 0.1835, 0.056), (-0.6115, 0.1833, -0.056), (-0.6115, 0.1833, 0.056), (-0.6002, 0.1826, -0.056), (-0.6002, 0.1826, 0.056), (-0.5894, 0.1815, -0.056), (-0.5894, 0.1815, 0.056), (-0.579, 0.1799, -0.056), (-0.579, 0.1799, 0.056), (-0.5692, 0.1779, -0.056), (-0.5692, 0.1779, 0.056), (-0.5598, 0.1754, -0.056), (-0.5598, 0.1754, 0.056), (-0.551, 0.1724, -0.056), (-0.551, 0.1724, 0.056), (-0.5426, 0.169, -0.056), (-0.5426, 0.169, 0.056), (-0.5347, 0.1652, -0.056), (-0.5347, 0.1652, 0.056), (-0.5273, 0.1608, -0.056), (-0.5273, 0.1608, 0.056), (-0.5204, 0.1561, -0.056), (-0.5204, 0.1561, 0.056), (-0.514, 0.1508, -0.056), (-0.514, 0.1508, 0.056), (-0.5081, 0.1452, -0.056), (-0.5081, 0.1452, 0.056), (-0.5027, 0.1391, -0.056), (-0.5027, 0.1391, 0.056), (-0.4978, 0.1326, -0.056), (-0.4978, 0.1326, 0.056), (-0.4934, 0.1257, -0.056), (-0.4934, 0.1257, 0.056), (-0.4896, 0.1183, -0.056), (-0.4896, 0.1183, 0.056), (-0.4862, 0.1106, -0.056), (-0.4862, 0.1106, 0.056), (-0.4834, 0.1024, -0.056), (-0.4834, 0.1024, 0.056), (-0.4811, 0.09376, -0.056), (-0.4811, 0.09376, 0.056), (-0.4793, 0.08472, -0.056), (-0.4793, 0.08472, 0.056), (-0.478, 0.07526, -0.056), (-0.478, 0.07526, 0.056), (-0.4772, 0.06538, -0.056), (-0.4772, 0.06538, 0.056), (-0.477, 0.05508, -0.056), (-0.477, 0.05508, 0.056), (-0.4772, 0.04469, -0.056), (-0.4772, 0.04469, 0.056), (-0.478, 0.03473, -0.056), (-0.478, 0.03473, 0.056), (-0.4793, 0.0252, -0.056), (-0.4793, 0.0252, 0.056), (-0.4811, 0.0161, -0.056), (-0.4811, 0.0161, 0.056), (-0.4834, 0.007439, -0.056), (-0.4834, 0.007439, 0.056), (-0.4862, -0.0007931, -0.056), (-0.4862, -0.0007931, 0.056), (-0.4896, -0.008594, -0.056), (-0.4896, -0.008594, 0.056), (-0.4934, -0.01596, -0.056), (-0.4934, -0.01596, 0.056), (-0.4978, -0.0229, -0.056), (-0.4978, -0.0229, 0.056), (-0.5027, -0.0294, -0.056), (-0.5027, -0.0294, 0.056), (-0.5081, -0.03548, -0.056), (-0.5081, -0.03548, 0.056), (-0.514, -0.04112, -0.056), (-0.514, -0.04112, 0.056), (-0.5204, -0.04631, -0.056), (-0.5204, -0.04631, 0.056), (-0.5273, -0.05106, -0.056), (-0.5273, -0.05106, 0.056), (-0.5347, -0.05535, -0.056), (-0.5347, -0.05535, 0.056), (-0.5426, -0.0592, -0.056), (-0.5426, -0.0592, 0.056), (-0.551, -0.06259, -0.056), (-0.551, -0.06259, 0.056), (-0.5598, -0.06553, -0.056), (-0.5598, -0.06553, 0.056), (-0.5692, -0.06801, -0.056), (-0.5692, -0.06801, 0.056), (-0.579, -0.07005, -0.056), (-0.579, -0.07005, 0.056), (-0.5894, -0.07163, -0.056), (-0.5894, -0.07163, 0.056), (-0.6002, -0.07276, -0.056), (-0.6002, -0.07276, 0.056), (-0.6115, -0.07344, -0.056), (-0.6115, -0.07344, 0.056), (-0.6233, -0.07366, -0.056), (-0.6233, -0.07366, 0.056), (-0.6965, -0.07366, -0.056), (-0.6965, -0.07366, 0.056), (-0.6965, -0.2465, -0.056), (-0.6965, -0.2465, 0.056), (-0.2101, 0.1703, -0.056), (-0.2101, 0.1703, 0.056), (-0.2048, 0.1724, -0.056), (-0.2048, 0.1724, 0.056), (-0.1994, 0.1743, -0.056), (-0.1994, 0.1743, 0.056), (-0.1941, 0.176, -0.056), (-0.1941, 0.176, 0.056), (-0.1888, 0.1775, -0.056), (-0.1888, 0.1775, 0.056), (-0.1834, 0.1788, -0.056), (-0.1834, 0.1788, 0.056), (-0.178, 0.18, -0.056), (-0.178, 0.18, 0.056), (-0.1726, 0.181, -0.056), (-0.1726, 0.181, 0.056), (-0.1672, 0.1818, -0.056), (-0.1672, 0.1818, 0.056), (-0.1618, 0.1824, -0.056), (-0.1618, 0.1824, 0.056), (-0.1563, 0.1829, -0.056), (-0.1563, 0.1829, 0.056), (-0.1509, 0.1832, -0.056), (-0.1509, 0.1832, 0.056), (-0.1454, 0.1833, -0.056), (-0.1454, 0.1833, 0.056), (-0.1328, 0.1828, -0.056), (-0.1328, 0.1828, 0.056), (-0.1207, 0.1814, -0.056), (-0.1207, 0.1814, 0.056), (-0.109, 0.179, -0.056), (-0.109, 0.179, 0.056), (-0.09784, 0.1757, -0.056), (-0.09784, 0.1757, 0.056), (-0.0871, 0.1715, -0.056), (-0.0871, 0.1715, 0.056), (-0.07682, 0.1663, -0.056), (-0.07682, 0.1663, 0.056), (-0.06699, 0.1602, -0.056), (-0.06699, 0.1602, 0.056), (-0.05762, 0.1532, -0.056), (-0.05762, 0.1532, 0.056), (-0.0487, 0.1452, -0.056), (-0.0487, 0.1452, 0.056), (-0.04025, 0.1362, -0.056), (-0.04025, 0.1362, 0.056), (-0.03225, 0.1264, -0.056), (-0.03225, 0.1264, 0.056), (-0.02471, 0.1156, -0.056), (-0.02471, 0.1156, 0.056), (-0.02216, 0.1112, -0.056), (-0.02216, 0.1112, 0.056), (-0.01983, 0.107, -0.056), (-0.01983, 0.107, 0.056), (-0.01771, 0.103, -0.056), (-0.01771, 0.103, 0.056), (-0.0158, 0.09912, -0.056), (-0.0158, 0.09912, 0.056), (-0.01409, 0.09544, -0.056), (-0.01409, 0.09544, 0.056), (-0.0126, 0.09195, -0.056), (-0.0126, 0.09195, 0.056), (-0.01132, 0.08863, -0.056), (-0.01132, 0.08863, 0.056), (-0.01025, 0.08548, -0.056), (-0.01025, 0.08548, 0.056), (-0.009387, 0.08252, -0.056), (-0.009387, 0.08252, 0.056), (-0.008736, 0.07972, -0.056), (-0.008736, 0.07972, 0.056), (-0.008295, 0.07711, -0.056), (-0.008295, 0.07711, 0.056), (-0.008063, 0.07467, -0.056), (-0.008063, 0.07467, 0.056), (-0.006929, 0.07467, -0.056), (-0.006929, 0.07467, 0.056), (-0.004572, 0.08233, -0.056), (-0.004572, 0.08233, 0.056), (-0.001916, 0.08978, -0.056), (-0.001916, 0.08978, 0.056), (0.001039, 0.09701, -0.056), (0.001039, 0.09701, 0.056), (0.004294, 0.104, -0.056), (0.004294, 0.104, 0.056), (0.007848, 0.1108, -0.056), (0.007848, 0.1108, 0.056), (0.0117, 0.1174, -0.056), (0.0117, 0.1174, 0.056), (0.01585, 0.1237, -0.056), (0.01585, 0.1237, 0.056), (0.02031, 0.1298, -0.056), (0.02031, 0.1298, 0.056), (0.02506, 0.1357, -0.056), (0.02506, 0.1357, 0.056), (0.03011, 0.1414, -0.056), (0.03011, 0.1414, 0.056), (0.03546, 0.1469, -0.056), (0.03546, 0.1469, 0.056), (0.04111, 0.1521, -0.056), (0.04111, 0.1521, 0.056), (0.04799, 0.1571, -0.056), (0.04799, 0.1571, 0.056), (0.05501, 0.1616, -0.056), (0.05501, 0.1616, 0.056), (0.06218, 0.1658, -0.056), (0.06218, 0.1658, 0.056), (0.06948, 0.1694, -0.056), (0.06948, 0.1694, 0.056), (0.07693, 0.1727, -0.056), (0.07693, 0.1727, 0.056), (0.08452, 0.1755, -0.056), (0.08452, 0.1755, 0.056), (0.09225, 0.1779, -0.056), (0.09225, 0.1779, 0.056), (0.1001, 0.1798, -0.056), (0.1001, 0.1798, 0.056), (0.1081, 0.1813, -0.056), (0.1081, 0.1813, 0.056), (0.1163, 0.1824, -0.056), (0.1163, 0.1824, 0.056), (0.1246, 0.183, -0.056), (0.1246, 0.183, 0.056), (0.133, 0.1833, -0.056), (0.133, 0.1833, 0.056), (0.146, 0.1828, -0.056), (0.146, 0.1828, 0.056), (0.1585, 0.1815, -0.056), (0.1585, 0.1815, 0.056), (0.1706, 0.1792, -0.056), (0.1706, 0.1792, 0.056), (0.1823, 0.1761, -0.056), (0.1823, 0.1761, 0.056), (0.1935, 0.172, -0.056), (0.1935, 0.172, 0.056), (0.2042, 0.1671, -0.056), (0.2042, 0.1671, 0.056), (0.2146, 0.1613, -0.056), (0.2146, 0.1613, 0.056), (0.2245, 0.1546, -0.056), (0.2245, 0.1546, 0.056), (0.234, 0.147, -0.056), (0.234, 0.147, 0.056), (0.243, 0.1384, -0.056), (0.243, 0.1384, 0.056), (0.2516, 0.129, -0.056), (0.2516, 0.129, 0.056), (0.2598, 0.1187, -0.056), (0.2598, 0.1187, 0.056), (0.2617, 0.1148, -0.056), (0.2617, 0.1148, 0.056), (0.2635, 0.1108, -0.056), (0.2635, 0.1108, 0.056), (0.2651, 0.107, -0.056), (0.2651, 0.107, 0.056), (0.2665, 0.1031, -0.056), (0.2665, 0.1031, 0.056), (0.2677, 0.09931, -0.056), (0.2677, 0.09931, 0.056), (0.2688, 0.09555, -0.056), (0.2688, 0.09555, 0.056), (0.2698, 0.09182, -0.056), (0.2698, 0.09182, 0.056), (0.2705, 0.08814, -0.056), (0.2705, 0.08814, 0.056), (0.2711, 0.0845, -0.056), (0.2711, 0.0845, 0.056), (0.2715, 0.08089, -0.056), (0.2715, 0.08089, 0.056), (0.2718, 0.07733, -0.056), (0.2718, 0.07733, 0.056), (0.2719, 0.0738, -0.056), (0.2719, 0.0738, 0.056), (0.2713, 0.06185, -0.056), (0.2713, 0.06185, 0.056), (0.2697, 0.04999, -0.056), (0.2697, 0.04999, 0.056), (0.2669, 0.03822, -0.056), (0.2669, 0.03822, 0.056), (0.2631, 0.02654, -0.056), (0.2631, 0.02654, 0.056), (0.2582, 0.01495, -0.056), (0.2582, 0.01495, 0.056), (0.2522, 0.003455, -0.056), (0.2522, 0.003455, 0.056), (0.2451, -0.007948, -0.056), (0.2451, -0.007948, 0.056), (0.2369, -0.01926, -0.056), (0.2369, -0.01926, 0.056), (0.2276, -0.03048, -0.056), (0.2276, -0.03048, 0.056), (0.2172, -0.0416, -0.056), (0.2172, -0.0416, 0.056), (0.2057, -0.05264, -0.056), (0.2057, -0.05264, 0.056), (0.1932, -0.06358, -0.056), (0.1932, -0.06358, 0.056), (-0.006929, -0.2465, -0.056), (-0.006929, -0.2465, 0.056), (-0.009198, -0.2465, -0.056), (-0.009198, -0.2465, 0.056), (-0.2218, -0.04803, -0.056), (-0.2218, -0.04803, 0.056), (-0.2319, -0.03816, -0.056), (-0.2319, -0.03816, 0.056), (-0.2412, -0.02824, -0.056), (-0.2412, -0.02824, 0.056), (-0.2496, -0.01827, -0.056), (-0.2496, -0.01827, 0.056), (-0.2571, -0.00825, -0.056), (-0.2571, -0.00825, 0.056), (-0.2637, 0.001825, -0.056), (-0.2637, 0.001825, 0.056), (-0.2695, 0.01195, -0.056), (-0.2695, 0.01195, 0.056), (-0.2743, 0.02213, -0.056), (-0.2743, 0.02213, 0.056), (-0.2783, 0.03236, -0.056), (-0.2783, 0.03236, 0.056), (-0.2814, 0.04264, -0.056), (-0.2814, 0.04264, 0.056), (-0.2836, 0.05298, -0.056), (-0.2836, 0.05298, 0.056), (-0.2849, 0.06336, -0.056), (-0.2849, 0.06336, 0.056), (-0.2853, 0.0738, -0.056), (-0.2853, 0.0738, 0.056), (-0.2848, 0.08376, -0.056), (-0.2848, 0.08376, 0.056), (-0.2832, 0.09336, -0.056), (-0.2832, 0.09336, 0.056), (-0.2806, 0.1026, -0.056), (-0.2806, 0.1026, 0.056), (-0.277, 0.1115, -0.056), (-0.277, 0.1115, 0.056), (-0.2723, 0.1201, -0.056), (-0.2723, 0.1201, 0.056), (-0.2665, 0.1283, -0.056), (-0.2665, 0.1283, 0.056), (-0.2597, 0.1362, -0.056), (-0.2597, 0.1362, 0.056), (-0.2519, 0.1437, -0.056), (-0.2519, 0.1437, 0.056), (-0.243, 0.1509, -0.056), (-0.243, 0.1509, 0.056), (-0.2331, 0.1577, -0.056), (-0.2331, 0.1577, 0.056), (-0.2221, 0.1642, -0.056), (-0.2221, 0.1642, 0.056), (0.6984, 0.1858, -0.056), (0.6984, 0.1858, 0.056), (0.7037, 0.1849, -0.056), (0.7037, 0.1849, 0.056), (0.7089, 0.1839, -0.056), (0.7089, 0.1839, 0.056), (0.7142, 0.1828, -0.056), (0.7142, 0.1828, 0.056), (0.7195, 0.1816, -0.056), (0.7195, 0.1816, 0.056), (0.7248, 0.1803, -0.056), (0.7248, 0.1803, 0.056), (0.7302, 0.179, -0.056), (0.7302, 0.179, 0.056), (0.7355, 0.1776, -0.056), (0.7355, 0.1776, 0.056), (0.7409, 0.1761, -0.056), (0.7409, 0.1761, 0.056), (0.7463, 0.1746, -0.056), (0.7463, 0.1746, 0.056), (0.7517, 0.1729, -0.056), (0.7517, 0.1729, 0.056), (0.7572, 0.1712, -0.056), (0.7572, 0.1712, 0.056), (0.7626, 0.1694, -0.056), (0.7626, 0.1694, 0.056), (0.7626, 0.1127, -0.056), (0.7626, 0.1127, 0.056), (0.7571, 0.1153, -0.056), (0.7571, 0.1153, 0.056), (0.7517, 0.1177, -0.056), (0.7517, 0.1177, 0.056), (0.7463, 0.1201, -0.056), (0.7463, 0.1201, 0.056), (0.741, 0.1224, -0.056), (0.741, 0.1224, 0.056), (0.7357, 0.1245, -0.056), (0.7357, 0.1245, 0.056), (0.7305, 0.1265, -0.056), (0.7305, 0.1265, 0.056), (0.7253, 0.1284, -0.056), (0.7253, 0.1284, 0.056), (0.7201, 0.1302, -0.056), (0.7201, 0.1302, 0.056), (0.7151, 0.1319, -0.056), (0.7151, 0.1319, 0.056), (0.71, 0.1335, -0.056), (0.71, 0.1335, 0.056), (0.7051, 0.135, -0.056), (0.7051, 0.135, 0.056), (0.7001, 0.1363, -0.056), (0.7001, 0.1363, 0.056), (0.6953, 0.1375, -0.056), (0.6953, 0.1375, 0.056), (0.6904, 0.1387, -0.056), (0.6904, 0.1387, 0.056), (0.6856, 0.1397, -0.056), (0.6856, 0.1397, 0.056), (0.6808, 0.1406, -0.056), (0.6808, 0.1406, 0.056), (0.676, 0.1414, -0.056), (0.676, 0.1414, 0.056), (0.6713, 0.1421, -0.056), (0.6713, 0.1421, 0.056), (0.6666, 0.1427, -0.056), (0.6666, 0.1427, 0.056), (0.6619, 0.1432, -0.056), (0.6619, 0.1432, 0.056), (0.6572, 0.1436, -0.056), (0.6572, 0.1436, 0.056), (0.6526, 0.1439, -0.056), (0.6526, 0.1439, 0.056), (0.648, 0.144, -0.056), (0.648, 0.144, 0.056), (0.6434, 0.1441, -0.056), (0.6434, 0.1441, 0.056), (0.6356, 0.144, -0.056), (0.6356, 0.144, 0.056), (0.6282, 0.1436, -0.056), (0.6282, 0.1436, 0.056), (0.621, 0.1429, -0.056), (0.621, 0.1429, 0.056), (0.6141, 0.142, -0.056), (0.6141, 0.142, 0.056), (0.6076, 0.1409, -0.056), (0.6076, 0.1409, 0.056), (0.6013, 0.1395, -0.056), (0.6013, 0.1395, 0.056), (0.5954, 0.1378, -0.056), (0.5954, 0.1378, 0.056), (0.5897, 0.1359, -0.056), (0.5897, 0.1359, 0.056), (0.5843, 0.1337, -0.056), (0.5843, 0.1337, 0.056), (0.5793, 0.1313, -0.056), (0.5793, 0.1313, 0.056), (0.5745, 0.1286, -0.056), (0.5745, 0.1286, 0.056), (0.5701, 0.1256, -0.056), (0.5701, 0.1256, 0.056), (0.566, 0.1225, -0.056), (0.566, 0.1225, 0.056), (0.5622, 0.1191, -0.056), (0.5622, 0.1191, 0.056), (0.5588, 0.1155, -0.056), (0.5588, 0.1155, 0.056), (0.5558, 0.1116, -0.056), (0.5558, 0.1116, 0.056), (0.5531, 0.1076, -0.056), (0.5531, 0.1076, 0.056), (0.5508, 0.1033, -0.056), (0.5508, 0.1033, 0.056), (0.5488, 0.09885, -0.056), (0.5488, 0.09885, 0.056), (0.5472, 0.09416, -0.056), (0.5472, 0.09416, 0.056), (0.5459, 0.08925, -0.056), (0.5459, 0.08925, 0.056), (0.545, 0.08412, -0.056), (0.545, 0.08412, 0.056), (0.5445, 0.07878, -0.056), (0.5445, 0.07878, 0.056), (0.5443, 0.07323, -0.056), (0.5443, 0.07323, 0.056), (0.5444, 0.06857, -0.056), (0.5444, 0.06857, 0.056), (0.5448, 0.06411, -0.056), (0.5448, 0.06411, 0.056), (0.5454, 0.05984, -0.056), (0.5454, 0.05984, 0.056), (0.5462, 0.05577, -0.056), (0.5462, 0.05577, 0.056), (0.5473, 0.05189, -0.056), (0.5473, 0.05189, 0.056), (0.5486, 0.04821, -0.056), (0.5486, 0.04821, 0.056), (0.5502, 0.04471, -0.056), (0.5502, 0.04471, 0.056), (0.5519, 0.04142, -0.056), (0.5519, 0.04142, 0.056), (0.554, 0.03831, -0.056), (0.554, 0.03831, 0.056), (0.5562, 0.03541, -0.056), (0.5562, 0.03541, 0.056), (0.5587, 0.03269, -0.056), (0.5587, 0.03269, 0.056), (0.5615, 0.03017, -0.056), (0.5615, 0.03017, 0.056), (0.5645, 0.02778, -0.056), (0.5645, 0.02778, 0.056), (0.568, 0.02548, -0.056), (0.568, 0.02548, 0.056), (0.5719, 0.02325, -0.056), (0.5719, 0.02325, 0.056), (0.5763, 0.0211, -0.056), (0.5763, 0.0211, 0.056), (0.5811, 0.01902, -0.056), (0.5811, 0.01902, 0.056), (0.5863, 0.01703, -0.056), (0.5863, 0.01703, 0.056), (0.5919, 0.01511, -0.056), (0.5919, 0.01511, 0.056), (0.5979, 0.01327, -0.056), (0.5979, 0.01327, 0.056), (0.6044, 0.01151, -0.056), (0.6044, 0.01151, 0.056), (0.6113, 0.009828, -0.056), (0.6113, 0.009828, 0.056), (0.6187, 0.008222, -0.056), (0.6187, 0.008222, 0.056), (0.6264, 0.006695, -0.056), (0.6264, 0.006695, 0.056), (0.6615, -0.0005051, -0.056), (0.6615, -0.0005051, 0.056), (0.6722, -0.0027, -0.056), (0.6722, -0.0027, 0.056), (0.6823, -0.005157, -0.056), (0.6823, -0.005157, 0.056), (0.692, -0.007877, -0.056), (0.692, -0.007877, 0.056), (0.7011, -0.01086, -0.056), (0.7011, -0.01086, 0.056), (0.7099, -0.0141, -0.056), (0.7099, -0.0141, 0.056), (0.7181, -0.01761, -0.056), (0.7181, -0.01761, 0.056), (0.7259, -0.02137, -0.056), (0.7259, -0.02137, 0.056), (0.7332, -0.0254, -0.056), (0.7332, -0.0254, 0.056), (0.74, -0.02969, -0.056), (0.74, -0.02969, 0.056), (0.7463, -0.03425, -0.056), (0.7463, -0.03425, 0.056), (0.7522, -0.03906, -0.056), (0.7522, -0.03906, 0.056), (0.7576, -0.04414, -0.056), (0.7576, -0.04414, 0.056), (0.7625, -0.0495, -0.056), (0.7625, -0.0495, 0.056), (0.7671, -0.05514, -0.056), (0.7671, -0.05514, 0.056), (0.7711, -0.06109, -0.056), (0.7711, -0.06109, 0.056), (0.7748, -0.06733, -0.056), (0.7748, -0.06733, 0.056), (0.778, -0.07386, -0.056), (0.778, -0.07386, 0.056), (0.7808, -0.08068, -0.056), (0.7808, -0.08068, 0.056), (0.7832, -0.0878, -0.056), (0.7832, -0.0878, 0.056), (0.7851, -0.09522, -0.056), (0.7851, -0.09522, 0.056), (0.7866, -0.1029, -0.056), (0.7866, -0.1029, 0.056), (0.7877, -0.1109, -0.056), (0.7877, -0.1109, 0.056), (0.7883, -0.1192, -0.056), (0.7883, -0.1192, 0.056), (0.7886, -0.1278, -0.056), (0.7886, -0.1278, 0.056), (0.7883, -0.138, -0.056), (0.7883, -0.138, 0.056), (0.7874, -0.1478, -0.056), (0.7874, -0.1478, 0.056), (0.7859, -0.1572, -0.056), (0.7859, -0.1572, 0.056), (0.7839, -0.1661, -0.056), (0.7839, -0.1661, 0.056), (0.7813, -0.1746, -0.056), (0.7813, -0.1746, 0.056), (0.7781, -0.1827, -0.056), (0.7781, -0.1827, 0.056), (0.7743, -0.1904, -0.056), (0.7743, -0.1904, 0.056), (0.7699, -0.1977, -0.056), (0.7699, -0.1977, 0.056), (0.765, -0.2045, -0.056), (0.765, -0.2045, 0.056), (0.7595, -0.211, -0.056), (0.7595, -0.211, 0.056), (0.7534, -0.217, -0.056), (0.7534, -0.217, 0.056), (0.7467, -0.2226, -0.056), (0.7467, -0.2226, 0.056), (0.7394, -0.2277, -0.056), (0.7394, -0.2277, 0.056), (0.7316, -0.2324, -0.056), (0.7316, -0.2324, 0.056), (0.7233, -0.2367, -0.056), (0.7233, -0.2367, 0.056), (0.7144, -0.2405, -0.056), (0.7144, -0.2405, 0.056), (0.705, -0.2438, -0.056), (0.705, -0.2438, 0.056), (0.695, -0.2468, -0.056), (0.695, -0.2468, 0.056), (0.6845, -0.2492, -0.056), (0.6845, -0.2492, 0.056), (0.6734, -0.2512, -0.056), (0.6734, -0.2512, 0.056), (0.6618, -0.2528, -0.056), (0.6618, -0.2528, 0.056), (0.6497, -0.2539, -0.056), (0.6497, -0.2539, 0.056), (0.637, -0.2546, -0.056), (0.637, -0.2546, 0.056), (0.6238, -0.2548, -0.056), (0.6238, -0.2548, 0.056), (0.6187, -0.2548, -0.056), (0.6187, -0.2548, 0.056), (0.6135, -0.2546, -0.056), (0.6135, -0.2546, 0.056), (0.6083, -0.2544, -0.056), (0.6083, -0.2544, 0.056), (0.603, -0.2541, -0.056), (0.603, -0.2541, 0.056), (0.5977, -0.2536, -0.056), (0.5977, -0.2536, 0.056), (0.5923, -0.2531, -0.056), (0.5923, -0.2531, 0.056), (0.5869, -0.2525, -0.056), (0.5869, -0.2525, 0.056), (0.5814, -0.2518, -0.056), (0.5814, -0.2518, 0.056), (0.5758, -0.2509, -0.056), (0.5758, -0.2509, 0.056), (0.5702, -0.25, -0.056), (0.5702, -0.25, 0.056), (0.5646, -0.249, -0.056), (0.5646, -0.249, 0.056), (0.5589, -0.2479, -0.056), (0.5589, -0.2479, 0.056), (0.5531, -0.2467, -0.056), (0.5531, -0.2467, 0.056), (0.5473, -0.2454, -0.056), (0.5473, -0.2454, 0.056), (0.5415, -0.244, -0.056), (0.5415, -0.244, 0.056), (0.5357, -0.2426, -0.056), (0.5357, -0.2426, 0.056), (0.5298, -0.241, -0.056), (0.5298, -0.241, 0.056), (0.5238, -0.2393, -0.056), (0.5238, -0.2393, 0.056), (0.5179, -0.2376, -0.056), (0.5179, -0.2376, 0.056), (0.5119, -0.2358, -0.056), (0.5119, -0.2358, 0.056), (0.5059, -0.2338, -0.056), (0.5059, -0.2338, 0.056), (0.4998, -0.2318, -0.056), (0.4998, -0.2318, 0.056), (0.4937, -0.2297, -0.056), (0.4937, -0.2297, 0.056), (0.4876, -0.2275, -0.056), (0.4876, -0.2275, 0.056), (0.4876, -0.1676, -0.056), (0.4876, -0.1676, 0.056), (0.4935, -0.1708, -0.056), (0.4935, -0.1708, 0.056), (0.4994, -0.1739, -0.056), (0.4994, -0.1739, 0.056), (0.5052, -0.1769, -0.056), (0.5052, -0.1769, 0.056), (0.511, -0.1797, -0.056), (0.511, -0.1797, 0.056), (0.5169, -0.1824, -0.056), (0.5169, -0.1824, 0.056), (0.5227, -0.185, -0.056), (0.5227, -0.185, 0.056), (0.5284, -0.1874, -0.056), (0.5284, -0.1874, 0.056), (0.5342, -0.1897, -0.056), (0.5342, -0.1897, 0.056), (0.5399, -0.1919, -0.056), (0.5399, -0.1919, 0.056), (0.5456, -0.1939, -0.056), (0.5456, -0.1939, 0.056), (0.5513, -0.1958, -0.056), (0.5513, -0.1958, 0.056), (0.557, -0.1975, -0.056), (0.557, -0.1975, 0.056), (0.5627, -0.1991, -0.056), (0.5627, -0.1991, 0.056), (0.5683, -0.2006, -0.056), (0.5683, -0.2006, 0.056), (0.5739, -0.2019, -0.056), (0.5739, -0.2019, 0.056), (0.5795, -0.2031, -0.056), (0.5795, -0.2031, 0.056), (0.5851, -0.2042, -0.056), (0.5851, -0.2042, 0.056), (0.5907, -0.2051, -0.056), (0.5907, -0.2051, 0.056), (0.5963, -0.2058, -0.056), (0.5963, -0.2058, 0.056), (0.6018, -0.2065, -0.056), (0.6018, -0.2065, 0.056), (0.6073, -0.207, -0.056), (0.6073, -0.207, 0.056), (0.6128, -0.2073, -0.056), (0.6128, -0.2073, 0.056), (0.6183, -0.2075, -0.056), (0.6183, -0.2075, 0.056), (0.6238, -0.2076, -0.056), (0.6238, -0.2076, 0.056), (0.632, -0.2075, -0.056), (0.632, -0.2075, 0.056), (0.6398, -0.207, -0.056), (0.6398, -0.207, 0.056), (0.6473, -0.2064, -0.056), (0.6473, -0.2064, 0.056), (0.6545, -0.2054, -0.056), (0.6545, -0.2054, 0.056), (0.6614, -0.2042, -0.056), (0.6614, -0.2042, 0.056), (0.668, -0.2027, -0.056), (0.668, -0.2027, 0.056), (0.6742, -0.2009, -0.056), (0.6742, -0.2009, 0.056), (0.6801, -0.1989, -0.056), (0.6801, -0.1989, 0.056), (0.6858, -0.1966, -0.056), (0.6858, -0.1966, 0.056), (0.6911, -0.194, -0.056), (0.6911, -0.194, 0.056), (0.696, -0.1911, -0.056), (0.696, -0.1911, 0.056), (0.7007, -0.188, -0.056), (0.7007, -0.188, 0.056), (0.705, -0.1846, -0.056), (0.705, -0.1846, 0.056), (0.709, -0.181, -0.056), (0.709, -0.181, 0.056), (0.7126, -0.1772, -0.056), (0.7126, -0.1772, 0.056), (0.7158, -0.1731, -0.056), (0.7158, -0.1731, 0.056), (0.7186, -0.1688, -0.056), (0.7186, -0.1688, 0.056), (0.721, -0.1642, -0.056), (0.721, -0.1642, 0.056), (0.7231, -0.1595, -0.056), (0.7231, -0.1595, 0.056), (0.7248, -0.1545, -0.056), (0.7248, -0.1545, 0.056), (0.7261, -0.1492, -0.056), (0.7261, -0.1492, 0.056), (0.727, -0.1438, -0.056), (0.727, -0.1438, 0.056), (0.7276, -0.1381, -0.056), (0.7276, -0.1381, 0.056), (0.7278, -0.1321, -0.056), (0.7278, -0.1321, 0.056), (0.7277, -0.1269, -0.056), (0.7277, -0.1269, 0.056), (0.7273, -0.122, -0.056), (0.7273, -0.122, 0.056), (0.7266, -0.1172, -0.056), (0.7266, -0.1172, 0.056), (0.7256, -0.1125, -0.056), (0.7256, -0.1125, 0.056), (0.7244, -0.1081, -0.056), (0.7244, -0.1081, 0.056), (0.7229, -0.1039, -0.056), (0.7229, -0.1039, 0.056), (0.7212, -0.09987, -0.056), (0.7212, -0.09987, 0.056), (0.7192, -0.09603, -0.056), (0.7192, -0.09603, 0.056), (0.7169, -0.09238, -0.056), (0.7169, -0.09238, 0.056), (0.7143, -0.08893, -0.056), (0.7143, -0.08893, 0.056), (0.7115, -0.08566, -0.056), (0.7115, -0.08566, 0.056), (0.7084, -0.08259, -0.056), (0.7084, -0.08259, 0.056), (0.7049, -0.07968, -0.056), (0.7049, -0.07968, 0.056), (0.7012, -0.07689, -0.056), (0.7012, -0.07689, 0.056), (0.6971, -0.07422, -0.056), (0.6971, -0.07422, 0.056), (0.6926, -0.07168, -0.056), (0.6926, -0.07168, 0.056), (0.6878, -0.06926, -0.056), (0.6878, -0.06926, 0.056), (0.6827, -0.06697, -0.056), (0.6827, -0.06697, 0.056), (0.6772, -0.0648, -0.056), (0.6772, -0.0648, 0.056), (0.6714, -0.06275, -0.056), (0.6714, -0.06275, 0.056), (0.6652, -0.06083, -0.056), (0.6652, -0.06083, 0.056), (0.6586, -0.05903, -0.056), (0.6586, -0.05903, 0.056), (0.6518, -0.05735, -0.056), (0.6518, -0.05735, 0.056), (0.6446, -0.0558, -0.056), (0.6446, -0.0558, 0.056), (0.6091, -0.04889, -0.056), (0.6091, -0.04889, 0.056), (0.5985, -0.04663, -0.056), (0.5985, -0.04663, 0.056), (0.5884, -0.04416, -0.056), (0.5884, -0.04416, 0.056), (0.5788, -0.04149, -0.056), (0.5788, -0.04149, 0.056), (0.5697, -0.03862, -0.056), (0.5697, -0.03862, 0.056), (0.5611, -0.03554, -0.056), (0.5611, -0.03554, 0.056), (0.553, -0.03226, -0.056), (0.553, -0.03226, 0.056), (0.5454, -0.02877, -0.056), (0.5454, -0.02877, 0.056), (0.5383, -0.02508, -0.056), (0.5383, -0.02508, 0.056), (0.5317, -0.02119, -0.056), (0.5317, -0.02119, 0.056), (0.5256, -0.01709, -0.056), (0.5256, -0.01709, 0.056), (0.52, -0.01279, -0.056), (0.52, -0.01279, 0.056), (0.5149, -0.008282, -0.056), (0.5149, -0.008282, 0.056), (0.5103, -0.003523, -0.056), (0.5103, -0.003523, 0.056), (0.5061, 0.001535, -0.056), (0.5061, 0.001535, 0.056), (0.5022, 0.006893, -0.056), (0.5022, 0.006893, 0.056), (0.4988, 0.01255, -0.056), (0.4988, 0.01255, 0.056), (0.4958, 0.01851, -0.056), (0.4958, 0.01851, 0.056), (0.4931, 0.02477, -0.056), (0.4931, 0.02477, 0.056), (0.4909, 0.03133, -0.056), (0.4909, 0.03133, 0.056), (0.4891, 0.03819, -0.056), (0.4891, 0.03819, 0.056), (0.4877, 0.04534, -0.056), (0.4877, 0.04534, 0.056), (0.4867, 0.0528, -0.056), (0.4867, 0.0528, 0.056), (0.4861, 0.06056, -0.056), (0.4861, 0.06056, 0.056), (0.4859, 0.06862, -0.056), (0.4859, 0.06862, 0.056), (0.4861, 0.07796, -0.056), (0.4861, 0.07796, 0.056), (0.487, 0.08696, -0.056), (0.487, 0.08696, 0.056), (0.4884, 0.09562, -0.056), (0.4884, 0.09562, 0.056), (0.4903, 0.1039, -0.056), (0.4903, 0.1039, 0.056), (0.4928, 0.1119, -0.056), (0.4928, 0.1119, 0.056), (0.4959, 0.1196, -0.056), (0.4959, 0.1196, 0.056), (0.4995, 0.1269, -0.056), (0.4995, 0.1269, 0.056), (0.5037, 0.1339, -0.056), (0.5037, 0.1339, 0.056), (0.5085, 0.1406, -0.056), (0.5085, 0.1406, 0.056), (0.5138, 0.1469, -0.056), (0.5138, 0.1469, 0.056), (0.5196, 0.1528, -0.056), (0.5196, 0.1528, 0.056), (0.526, 0.1585, -0.056), (0.526, 0.1585, 0.056), (0.5329, 0.1637, -0.056), (0.5329, 0.1637, 0.056), (0.5403, 0.1685, -0.056), (0.5403, 0.1685, 0.056), (0.548, 0.1728, -0.056), (0.548, 0.1728, 0.056), (0.5562, 0.1767, -0.056), (0.5562, 0.1767, 0.056), (0.5648, 0.1801, -0.056), (0.5648, 0.1801, 0.056), (0.5738, 0.1831, -0.056), (0.5738, 0.1831, 0.056), (0.5832, 0.1856, -0.056), (0.5832, 0.1856, 0.056), (0.5931, 0.1877, -0.056), (0.5931, 0.1877, 0.056), (0.6034, 0.1893, -0.056), (0.6034, 0.1893, 0.056), (0.6141, 0.1904, -0.056), (0.6141, 0.1904, 0.056), (0.6252, 0.1911, -0.056), (0.6252, 0.1911, 0.056), (0.6368, 0.1913, -0.056), (0.6368, 0.1913, 0.056), (0.6418, 0.1913, -0.056), (0.6418, 0.1913, 0.056), (0.6469, 0.1912, -0.056), (0.6469, 0.1912, 0.056), (0.652, 0.191, -0.056), (0.652, 0.191, 0.056), (0.6571, 0.1907, -0.056), (0.6571, 0.1907, 0.056), (0.6622, 0.1904, -0.056), (0.6622, 0.1904, 0.056), (0.6673, 0.1899, -0.056), (0.6673, 0.1899, 0.056), (0.6725, 0.1895, -0.056), (0.6725, 0.1895, 0.056), (0.6776, 0.1889, -0.056), (0.6776, 0.1889, 0.056), (0.6828, 0.1882, -0.056), (0.6828, 0.1882, 0.056), (0.688, 0.1875, -0.056), (0.688, 0.1875, 0.056), (0.6932, 0.1867, -0.056), (0.6932, 0.1867, 0.056)], [], [(279, 281, 280), (279, 282, 281), (279, 283, 282), (278, 283, 279), (278, 284, 283), (278, 285, 284), (277, 285, 278), (277, 286, 285), (277, 287, 286), (277, 288, 287), (276, 288, 277), (276, 289, 288), (276, 290, 289), (275, 290, 276), (275, 291, 290), (275, 0, 291), (275, 1, 0), (274, 1, 275), (274, 2, 1), (274, 3, 2), (273, 3, 274), (273, 4, 3), (273, 5, 4), (273, 6, 5), (272, 6, 273), (272, 7, 6), (272, 8, 7), (271, 8, 272), (271, 9, 8), (271, 10, 9), (271, 11, 10), (270, 11, 271), (270, 12, 11), (270, 28, 12), (28, 27, 12), (27, 26, 12), (26, 25, 12), (25, 24, 12), (24, 23, 12), (23, 22, 12), (22, 21, 12), (21, 20, 12), (20, 19, 12), (19, 18, 12), (18, 17, 12), (17, 16, 12), (16, 15, 12), (15, 14, 12), (14, 13, 12), (269, 30, 270), (30, 29, 270), (29, 28, 270), (268, 32, 269), (32, 31, 269), (31, 30, 269), (267, 34, 268), (34, 33, 268), (33, 32, 268), (266, 36, 267), (36, 35, 267), (35, 34, 267), (265, 38, 266), (38, 37, 266), (37, 36, 266), (265, 39, 38), (265, 40, 39), (265, 41, 40), (265, 42, 41), (265, 43, 42), (264, 43, 265), (264, 44, 43), (264, 45, 44), (264, 46, 45), (263, 46, 264), (263, 47, 46), (263, 48, 47), (263, 49, 48), (262, 49, 263), (262, 50, 49), (262, 51, 50), (261, 51, 262), (261, 52, 51), (261, 53, 52), (260, 53, 261), (260, 54, 53), (260, 55, 54), (259, 55, 260), (259, 56, 55), (259, 57, 56), (258, 57, 259), (258, 58, 57), (258, 59, 58), (257, 59, 258), (257, 60, 59), (257, 61, 60), (256, 61, 257), (256, 62, 61), (255, 62, 256), (255, 63, 62), (255, 64, 63), (254, 64, 255), (254, 65, 64), (254, 66, 65), (253, 66, 254), (253, 67, 66), (253, 68, 67), (252, 68, 253), (252, 69, 68), (252, 70, 69), (252, 71, 70), (251, 71, 252), (251, 72, 71), (251, 73, 72), (250, 73, 251), (250, 74, 73), (250, 75, 74), (250, 76, 75), (249, 76, 250), (249, 77, 76), (249, 78, 77), (249, 79, 78), (248, 79, 249), (248, 80, 79), (248, 81, 80), (248, 82, 81), (247, 82, 248), (247, 83, 82), (247, 84, 83), (247, 85, 84), (246, 85, 247), (246, 86, 85), (245, 86, 246), (245, 87, 86), (245, 88, 87), (244, 88, 245), (244, 89, 88), (244, 90, 89), (243, 90, 244), (243, 91, 90), (242, 91, 243), (242, 92, 91), (241, 92, 242), (241, 93, 92), (240, 93, 241), (240, 94, 93), (239, 94, 240), (239, 95, 94), (238, 95, 239), (238, 96, 95), (237, 96, 238), (237, 97, 96), (236, 97, 237), (235, 97, 236), (235, 98, 97), (234, 98, 235), (234, 99, 98), (233, 99, 234), (232, 99, 233), (231, 99, 232), (231, 100, 99), (231, 101, 100), (230, 101, 231), (229, 101, 230), (228, 101, 229), (227, 101, 228), (227, 102, 101), (226, 102, 227), (225, 102, 226), (224, 102, 225), (224, 103, 102), (223, 103, 224), (222, 103, 223), (222, 104, 103), (221, 104, 222), (220, 104, 221), (219, 104, 220), (219, 105, 104), (218, 105, 219), (217, 105, 218), (217, 106, 105), (216, 106, 217), (215, 106, 216), (215, 107, 106), (214, 107, 215), (213, 107, 214), (213, 108, 107), (212, 108, 213), (211, 108, 212), (211, 109, 108), (210, 109, 211), (209, 109, 210), (209, 110, 109), (208, 110, 209), (207, 110, 208), (207, 111, 110), (206, 111, 207), (206, 112, 111), (205, 112, 206), (204, 112, 205), (204, 113, 112), (203, 113, 204), (202, 113, 203), (202, 114, 113), (201, 114, 202), (200, 114, 201), (200, 115, 114), (158, 160, 159), (199, 115, 200), (158, 161, 160), (198, 115, 199), (158, 162, 161), (198, 116, 115), (158, 163, 162), (197, 116, 198), (158, 164, 163), (196, 116, 197), (158, 165, 164), (196, 117, 116), (195, 117, 196), (158, 166, 165), (158, 167, 166), (194, 117, 195), (158, 168, 167), (194, 118, 117), (193, 118, 194), (158, 169, 168), (158, 170, 169), (192, 118, 193), (158, 171, 170), (191, 118, 192), (158, 172, 171), (191, 119, 118), (190, 119, 191), (158, 173, 172), (158, 174, 173), (189, 119, 190), (158, 175, 174), (188, 119, 189), (158, 176, 175), (158, 177, 176), (187, 119, 188), (187, 120, 119), (158, 178, 177), (186, 120, 187), (158, 179, 178), (185, 120, 186), (158, 180, 179), (158, 181, 180), (184, 120, 185), (158, 182, 181), (183, 120, 184), (158, 183, 182), (158, 120, 183), (158, 121, 120), (158, 122, 121), (158, 123, 122), (157, 123, 158), (157, 124, 123), (156, 124, 157), (155, 124, 156), (155, 125, 124), (154, 125, 155), (153, 125, 154), (153, 126, 125), (152, 126, 153), (151, 126, 152), (151, 127, 126), (150, 127, 151), (149, 127, 150), (149, 128, 127), (148, 128, 149), (147, 128, 148), (146, 128, 147), (146, 129, 128), (145, 129, 146), (144, 129, 145), (144, 130, 129), (143, 130, 144), (142, 130, 143), (142, 131, 130), (141, 131, 142), (140, 131, 141), (140, 132, 131), (139, 132, 140), (138, 132, 139), (138, 133, 132), (137, 133, 138), (136, 133, 137), (136, 134, 133), (135, 134, 136), (303, 305, 304), (352, 354, 353), (302, 305, 303), (351, 354, 352), (301, 305, 302), (351, 355, 354), (301, 306, 305), (300, 306, 301), (350, 355, 351), (299, 306, 300), (350, 356, 355), (299, 307, 306), (349, 356, 350), (298, 307, 299), (297, 307, 298), (348, 356, 349), (348, 357, 356), (297, 308, 307), (296, 308, 297), (347, 357, 348), (295, 308, 296), (347, 358, 357), (294, 308, 295), (294, 309, 308), (346, 358, 347), (293, 309, 294), (345, 358, 346), (292, 309, 293), (345, 359, 358), (292, 310, 309), (415, 310, 292), (344, 359, 345), (344, 360, 359), (415, 311, 310), (343, 360, 344), (414, 311, 415), (342, 360, 343), (342, 361, 360), (414, 312, 311), (413, 312, 414), (341, 361, 342), (341, 362, 361), (413, 313, 312), (340, 362, 341), (412, 313, 413), (340, 363, 362), (339, 363, 340), (412, 314, 313), (411, 314, 412), (338, 363, 339), (338, 364, 363), (411, 315, 314), (410, 315, 411), (337, 364, 338), (336, 364, 337), (336, 365, 364), (409, 315, 410), (409, 316, 315), (335, 365, 336), (408, 316, 409), (335, 366, 365), (334, 366, 335), (408, 317, 316), (334, 367, 366), (407, 317, 408), (407, 318, 317), (334, 368, 367), (333, 368, 334), (407, 319, 318), (333, 369, 368), (332, 369, 333), (332, 370, 369), (407, 320, 319), (406, 320, 407), (332, 371, 370), (406, 321, 320), (331, 371, 332), (331, 372, 371), (406, 322, 321), (405, 322, 406), (405, 323, 322), (331, 373, 372), (330, 373, 331), (405, 324, 323), (330, 374, 373), (405, 325, 324), (330, 375, 374), (404, 325, 405), (404, 326, 325), (329, 375, 330), (329, 376, 375), (404, 327, 326), (329, 377, 376), (404, 328, 327), (404, 329, 328), (404, 377, 329), (403, 377, 404), (403, 378, 377), (402, 378, 403), (402, 379, 378), (401, 379, 402), (401, 380, 379), (400, 380, 401), (400, 381, 380), (399, 381, 400), (399, 382, 381), (398, 382, 399), (398, 383, 382), (397, 383, 398), (397, 384, 383), (396, 384, 397), (396, 385, 384), (395, 385, 396), (394, 385, 395), (394, 386, 385), (393, 386, 394), (393, 387, 386), (392, 387, 393), (392, 388, 387), (391, 389, 392), (389, 388, 392), (391, 390, 389), (467, 417, 468), (417, 469, 468), (417, 470, 469), (417, 471, 470), (417, 472, 471), (417, 473, 472), (417, 474, 473), (417, 475, 474), (417, 476, 475), (417, 477, 476), (417, 478, 477), (417, 479, 478), (417, 480, 479), (417, 481, 480), (417, 482, 481), (417, 483, 482), (417, 416, 483), (416, 466, 483), (466, 484, 483), (467, 418, 417), (465, 484, 466), (464, 484, 465), (463, 484, 464), (462, 484, 463), (462, 485, 484), (461, 485, 462), (460, 485, 461), (459, 485, 460), (458, 485, 459), (458, 486, 485), (457, 486, 458), (456, 486, 457), (456, 487, 486), (455, 487, 456), (454, 487, 455), (453, 487, 454), (453, 488, 487), (452, 488, 453), (451, 488, 452), (451, 489, 488), (450, 489, 451), (449, 489, 450), (449, 490, 489), (448, 490, 449), (448, 491, 490), (447, 491, 448), (446, 491, 447), (446, 492, 491), (445, 492, 446), (444, 492, 445), (444, 493, 492), (443, 493, 444), (442, 493, 443), (442, 494, 493), (441, 494, 442), (441, 495, 494), (440, 495, 441), (439, 495, 440), (439, 496, 495), (438, 496, 439), (437, 496, 438), (437, 497, 496), (436, 497, 437), (436, 498, 497), (435, 498, 436), (434, 498, 435), (434, 499, 498), (433, 499, 434), (432, 499, 433), (432, 500, 499), (431, 500, 432), (430, 500, 431), (429, 500, 430), (429, 501, 500), (428, 501, 429), (427, 501, 428), (427, 502, 501), (426, 502, 427), (425, 502, 426), (424, 502, 425), (423, 502, 424), (423, 503, 502), (422, 503, 423), (421, 503, 422), (420, 503, 421), (419, 503, 420), (467, 518, 418), (518, 419, 418), (518, 503, 419), (518, 504, 503), (518, 505, 504), (518, 506, 505), (518, 507, 506), (518, 508, 507), (518, 509, 508), (518, 510, 509), (518, 511, 510), (518, 512, 511), (518, 513, 512), (518, 514, 513), (518, 515, 514), (518, 516, 515), (518, 517, 516), (467, 519, 518), (801, 799, 800), (802, 799, 801), (803, 799, 802), (803, 798, 799), (804, 798, 803), (805, 798, 804), (805, 797, 798), (806, 797, 805), (807, 797, 806), (808, 797, 807), (808, 796, 797), (809, 796, 808), (810, 796, 809), (810, 795, 796), (811, 795, 810), (520, 795, 811), (521, 795, 520), (521, 794, 795), (522, 794, 521), (523, 794, 522), (523, 793, 794), (524, 793, 523), (525, 793, 524), (526, 793, 525), (526, 792, 793), (527, 792, 526), (528, 792, 527), (528, 791, 792), (529, 791, 528), (530, 791, 529), (531, 791, 530), (531, 790, 791), (532, 790, 531), (548, 790, 532), (547, 548, 532), (546, 547, 532), (545, 546, 532), (544, 545, 532), (543, 544, 532), (542, 543, 532), (541, 542, 532), (540, 541, 532), (539, 540, 532), (538, 539, 532), (537, 538, 532), (536, 537, 532), (535, 536, 532), (534, 535, 532), (533, 534, 532), (550, 789, 790), (549, 550, 790), (548, 549, 790), (552, 788, 789), (551, 552, 789), (550, 551, 789), (554, 787, 788), (553, 554, 788), (552, 553, 788), (556, 786, 787), (555, 556, 787), (554, 555, 787), (558, 785, 786), (557, 558, 786), (556, 557, 786), (559, 785, 558), (560, 785, 559), (561, 785, 560), (562, 785, 561), (563, 785, 562), (563, 784, 785), (564, 784, 563), (565, 784, 564), (566, 784, 565), (566, 783, 784), (567, 783, 566), (568, 783, 567), (569, 783, 568), (569, 782, 783), (570, 782, 569), (571, 782, 570), (571, 781, 782), (572, 781, 571), (573, 781, 572), (573, 780, 781), (574, 780, 573), (575, 780, 574), (575, 779, 780), (576, 779, 575), (577, 779, 576), (577, 778, 779), (578, 778, 577), (579, 778, 578), (579, 777, 778), (580, 777, 579), (581, 777, 580), (581, 776, 777), (582, 776, 581), (582, 775, 776), (583, 775, 582), (584, 775, 583), (584, 774, 775), (585, 774, 584), (586, 774, 585), (586, 773, 774), (587, 773, 586), (588, 773, 587), (588, 772, 773), (589, 772, 588), (590, 772, 589), (591, 772, 590), (591, 771, 772), (592, 771, 591), (593, 771, 592), (593, 770, 771), (594, 770, 593), (595, 770, 594), (596, 770, 595), (596, 769, 770), (597, 769, 596), (598, 769, 597), (599, 769, 598), (599, 768, 769), (600, 768, 599), (601, 768, 600), (602, 768, 601), (602, 767, 768), (603, 767, 602), (604, 767, 603), (605, 767, 604), (605, 766, 767), (606, 766, 605), (606, 765, 766), (607, 765, 606), (608, 765, 607), (608, 764, 765), (609, 764, 608), (610, 764, 609), (610, 763, 764), (611, 763, 610), (611, 762, 763), (612, 762, 611), (612, 761, 762), (613, 761, 612), (613, 760, 761), (614, 760, 613), (614, 759, 760), (615, 759, 614), (615, 758, 759), (616, 758, 615), (616, 757, 758), (617, 757, 616), (617, 756, 757), (617, 755, 756), (618, 755, 617), (618, 754, 755), (619, 754, 618), (619, 753, 754), (619, 752, 753), (619, 751, 752), (620, 751, 619), (621, 751, 620), (621, 750, 751), (621, 749, 750), (621, 748, 749), (621, 747, 748), (622, 747, 621), (622, 746, 747), (622, 745, 746), (622, 744, 745), (623, 744, 622), (623, 743, 744), (623, 742, 743), (624, 742, 623), (624, 741, 742), (624, 740, 741), (624, 739, 740), (625, 739, 624), (625, 738, 739), (625, 737, 738), (626, 737, 625), (626, 736, 737), (626, 735, 736), (627, 735, 626), (627, 734, 735), (627, 733, 734), (628, 733, 627), (628, 732, 733), (628, 731, 732), (629, 731, 628), (629, 730, 731), (629, 729, 730), (630, 729, 629), (630, 728, 729), (630, 727, 728), (631, 727, 630), (631, 726, 727), (632, 726, 631), (632, 725, 726), (632, 724, 725), (633, 724, 632), (633, 723, 724), (633, 722, 723), (634, 722, 633), (634, 721, 722), (634, 720, 721), (635, 720, 634), (680, 678, 679), (635, 719, 720), (681, 678, 680), (635, 718, 719), (682, 678, 681), (636, 718, 635), (683, 678, 682), (636, 717, 718), (684, 678, 683), (636, 716, 717), (685, 678, 684), (637, 716, 636), (637, 715, 716), (686, 678, 685), (687, 678, 686), (637, 714, 715), (688, 678, 687), (638, 714, 637), (638, 713, 714), (689, 678, 688), (690, 678, 689), (638, 712, 713), (691, 678, 690), (638, 711, 712), (692, 678, 691), (639, 711, 638), (639, 710, 711), (693, 678, 692), (694, 678, 693), (639, 709, 710), (695, 678, 694), (639, 708, 709), (696, 678, 695), (697, 678, 696), (639, 707, 708), (640, 707, 639), (698, 678, 697), (640, 706, 707), (699, 678, 698), (640, 705, 706), (700, 678, 699), (701, 678, 700), (640, 704, 705), (702, 678, 701), (640, 703, 704), (703, 678, 702), (640, 678, 703), (641, 678, 640), (642, 678, 641), (643, 678, 642), (643, 677, 678), (644, 677, 643), (644, 676, 677), (644, 675, 676), (645, 675, 644), (645, 674, 675), (645, 673, 674), (646, 673, 645), (646, 672, 673), (646, 671, 672), (647, 671, 646), (647, 670, 671), (647, 669, 670), (648, 669, 647), (648, 668, 669), (648, 667, 668), (648, 666, 667), (649, 666, 648), (649, 665, 666), (649, 664, 665), (650, 664, 649), (650, 663, 664), (650, 662, 663), (651, 662, 650), (651, 661, 662), (651, 660, 661), (652, 660, 651), (652, 659, 660), (652, 658, 659), (653, 658, 652), (653, 657, 658), (653, 656, 657), (654, 656, 653), (654, 655, 656), (825, 823, 824), (874, 872, 873), (825, 822, 823), (874, 871, 872), (825, 821, 822), (875, 871, 874), (826, 821, 825), (826, 820, 821), (875, 870, 871), (826, 819, 820), (876, 870, 875), (827, 819, 826), (876, 869, 870), (827, 818, 819), (827, 817, 818), (876, 868, 869), (877, 868, 876), (828, 817, 827), (828, 816, 817), (877, 867, 868), (828, 815, 816), (878, 867, 877), (828, 814, 815), (829, 814, 828), (878, 866, 867), (829, 813, 814), (878, 865, 866), (829, 812, 813), (879, 865, 878), (830, 812, 829), (830, 935, 812), (879, 864, 865), (880, 864, 879), (831, 935, 830), (880, 863, 864), (831, 934, 935), (880, 862, 863), (881, 862, 880), (832, 934, 831), (832, 933, 934), (881, 861, 862), (882, 861, 881), (833, 933, 832), (882, 860, 861), (833, 932, 933), (883, 860, 882), (883, 859, 860), (834, 932, 833), (834, 931, 932), (883, 858, 859), (884, 858, 883), (835, 931, 834), (835, 930, 931), (884, 857, 858), (884, 856, 857), (885, 856, 884), (835, 929, 930), (836, 929, 835), (885, 855, 856), (836, 928, 929), (886, 855, 885), (886, 854, 855), (837, 928, 836), (887, 854, 886), (837, 927, 928), (838, 927, 837), (888, 854, 887), (888, 853, 854), (839, 927, 838), (889, 853, 888), (889, 852, 853), (890, 852, 889), (840, 927, 839), (840, 926, 927), (891, 852, 890), (841, 926, 840), (891, 851, 852), (892, 851, 891), (842, 926, 841), (842, 925, 926), (843, 925, 842), (893, 851, 892), (893, 850, 851), (844, 925, 843), (894, 850, 893), (845, 925, 844), (895, 850, 894), (845, 924, 925), (846, 924, 845), (895, 849, 850), (896, 849, 895), (847, 924, 846), (897, 849, 896), (848, 924, 847), (849, 924, 848), (897, 924, 849), (897, 923, 924), (898, 923, 897), (898, 922, 923), (899, 922, 898), (899, 921, 922), (900, 921, 899), (900, 920, 921), (901, 920, 900), (901, 919, 920), (902, 919, 901), (902, 918, 919), (903, 918, 902), (903, 917, 918), (904, 917, 903), (904, 916, 917), (905, 916, 904), (905, 915, 916), (905, 914, 915), (906, 914, 905), (906, 913, 914), (907, 913, 906), (907, 912, 913), (908, 912, 907), (909, 911, 912), (908, 909, 912), (910, 911, 909), (937, 987, 988), (989, 937, 988), (990, 937, 989), (991, 937, 990), (992, 937, 991), (993, 937, 992), (994, 937, 993), (995, 937, 994), (996, 937, 995), (997, 937, 996), (998, 937, 997), (999, 937, 998), (1000, 937, 999), (1001, 937, 1000), (1002, 937, 1001), (1003, 937, 1002), (936, 937, 1003), (986, 936, 1003), (1004, 986, 1003), (938, 987, 937), (1004, 985, 986), (1004, 984, 985), (1004, 983, 984), (1004, 982, 983), (1005, 982, 1004), (1005, 981, 982), (1005, 980, 981), (1005, 979, 980), (1005, 978, 979), (1006, 978, 1005), (1006, 977, 978), (1006, 976, 977), (1007, 976, 1006), (1007, 975, 976), (1007, 974, 975), (1007, 973, 974), (1008, 973, 1007), (1008, 972, 973), (1008, 971, 972), (1009, 971, 1008), (1009, 970, 971), (1009, 969, 970), (1010, 969, 1009), (1010, 968, 969), (1011, 968, 1010), (1011, 967, 968), (1011, 966, 967), (1012, 966, 1011), (1012, 965, 966), (1012, 964, 965), (1013, 964, 1012), (1013, 963, 964), (1013, 962, 963), (1014, 962, 1013), (1014, 961, 962), (1015, 961, 1014), (1015, 960, 961), (1015, 959, 960), (1016, 959, 1015), (1016, 958, 959), (1016, 957, 958), (1017, 957, 1016), (1017, 956, 957), (1018, 956, 1017), (1018, 955, 956), (1018, 954, 955), (1019, 954, 1018), (1019, 953, 954), (1019, 952, 953), (1020, 952, 1019), (1020, 951, 952), (1020, 950, 951), (1020, 949, 950), (1021, 949, 1020), (1021, 948, 949), (1021, 947, 948), (1022, 947, 1021), (1022, 946, 947), (1022, 945, 946), (1022, 944, 945), (1022, 943, 944), (1023, 943, 1022), (1023, 942, 943), (1023, 941, 942), (1023, 940, 941), (1023, 939, 940), (1038, 987, 938), (939, 1038, 938), (1023, 1038, 939), (1024, 1038, 1023), (1025, 1038, 1024), (1026, 1038, 1025), (1027, 1038, 1026), (1028, 1038, 1027), (1029, 1038, 1028), (1030, 1038, 1029), (1031, 1038, 1030), (1032, 1038, 1031), (1033, 1038, 1032), (1034, 1038, 1033), (1035, 1038, 1034), (1036, 1038, 1035), (1037, 1038, 1036), (1039, 987, 1038), (1041, 1043, 1042, 1040), (1043, 1045, 1044, 1042), (1045, 1047, 1046, 1044), (1047, 1049, 1048, 1046), (1049, 1051, 1050, 1048), (1051, 1053, 1052, 1050), (1053, 1055, 1054, 1052), (1055, 1057, 1056, 1054), (1057, 1059, 1058, 1056), (1059, 1061, 1060, 1058), (1061, 1063, 1062, 1060), (1063, 1065, 1064, 1062), (1065, 1067, 1066, 1064), (1067, 1069, 1068, 1066), (1069, 1071, 1070, 1068), (1071, 1073, 1072, 1070), (1073, 1075, 1074, 1072), (1075, 1077, 1076, 1074), (1077, 1079, 1078, 1076), (1079, 1081, 1080, 1078), (1081, 1083, 1082, 1080), (1083, 1085, 1084, 1082), (1085, 1087, 1086, 1084), (1087, 1089, 1088, 1086), (1089, 1091, 1090, 1088), (1091, 1093, 1092, 1090), (1093, 1095, 1094, 1092), (1095, 1097, 1096, 1094), (1097, 1099, 1098, 1096), (1099, 1101, 1100, 1098), (1101, 1103, 1102, 1100), (1103, 1105, 1104, 1102), (1105, 1107, 1106, 1104), (1107, 1109, 1108, 1106), (1109, 1111, 1110, 1108), (1111, 1113, 1112, 1110), (1113, 1115, 1114, 1112), (1115, 1117, 1116, 1114), (1117, 1119, 1118, 1116), (1119, 1121, 1120, 1118), (1121, 1123, 1122, 1120), (1123, 1125, 1124, 1122), (1125, 1127, 1126, 1124), (1127, 1129, 1128, 1126), (1129, 1131, 1130, 1128), (1131, 1133, 1132, 1130), (1133, 1135, 1134, 1132), (1135, 1137, 1136, 1134), (1137, 1139, 1138, 1136), (1139, 1141, 1140, 1138), (1141, 1041, 1040, 1140), (1143, 1145, 1144, 1142), (1145, 1147, 1146, 1144), (1147, 1149, 1148, 1146), (1149, 1151, 1150, 1148), (1151, 1153, 1152, 1150), (1153, 1155, 1154, 1152), (1155, 1157, 1156, 1154), (1157, 1159, 1158, 1156), (1159, 1161, 1160, 1158), (1161, 1163, 1162, 1160), (1163, 1165, 1164, 1162), (1165, 1167, 1166, 1164), (1167, 1169, 1168, 1166), (1169, 1171, 1170, 1168), (1171, 1173, 1172, 1170), (1173, 1175, 1174, 1172), (1175, 1177, 1176, 1174), (1177, 1179, 1178, 1176), (1179, 1181, 1180, 1178), (1181, 1183, 1182, 1180), (1183, 1185, 1184, 1182), (1185, 1187, 1186, 1184), (1187, 1189, 1188, 1186), (1189, 1191, 1190, 1188), (1191, 1193, 1192, 1190), (1193, 1195, 1194, 1192), (1195, 1197, 1196, 1194), (1197, 1199, 1198, 1196), (1199, 1201, 1200, 1198), (1201, 1203, 1202, 1200), (1203, 1205, 1204, 1202), (1205, 1207, 1206, 1204), (1207, 1209, 1208, 1206), (1209, 1211, 1210, 1208), (1211, 1213, 1212, 1210), (1213, 1215, 1214, 1212), (1215, 1217, 1216, 1214), (1217, 1219, 1218, 1216), (1219, 1221, 1220, 1218), (1221, 1223, 1222, 1220), (1223, 1225, 1224, 1222), (1225, 1227, 1226, 1224), (1227, 1229, 1228, 1226), (1229, 1231, 1230, 1228), (1231, 1233, 1232, 1230), (1233, 1235, 1234, 1232), (1235, 1237, 1236, 1234), (1237, 1239, 1238, 1236), (1239, 1241, 1240, 1238), (1241, 1243, 1242, 1240), (1243, 1245, 1244, 1242), (1245, 1247, 1246, 1244), (1247, 1143, 1142, 1246), (1249, 1251, 1250, 1248), (1251, 1253, 1252, 1250), (1253, 1255, 1254, 1252), (1255, 1257, 1256, 1254), (1257, 1259, 1258, 1256), (1259, 1261, 1260, 1258), (1261, 1263, 1262, 1260), (1263, 1265, 1264, 1262), (1265, 1267, 1266, 1264), (1267, 1269, 1268, 1266), (1269, 1271, 1270, 1268), (1271, 1273, 1272, 1270), (1273, 1275, 1274, 1272), (1275, 1277, 1276, 1274), (1277, 1279, 1278, 1276), (1279, 1281, 1280, 1278), (1281, 1283, 1282, 1280), (1283, 1285, 1284, 1282), (1285, 1287, 1286, 1284), (1287, 1289, 1288, 1286), (1289, 1291, 1290, 1288), (1291, 1293, 1292, 1290), (1293, 1295, 1294, 1292), (1295, 1297, 1296, 1294), (1297, 1299, 1298, 1296), (1299, 1301, 1300, 1298), (1301, 1303, 1302, 1300), (1303, 1305, 1304, 1302), (1305, 1307, 1306, 1304), (1307, 1309, 1308, 1306), (1309, 1311, 1310, 1308), (1311, 1313, 1312, 1310), (1313, 1315, 1314, 1312), (1315, 1317, 1316, 1314), (1317, 1319, 1318, 1316), (1319, 1321, 1320, 1318), (1321, 1323, 1322, 1320), (1323, 1325, 1324, 1322), (1325, 1327, 1326, 1324), (1327, 1329, 1328, 1326), (1329, 1331, 1330, 1328), (1331, 1333, 1332, 1330), (1333, 1335, 1334, 1332), (1335, 1337, 1336, 1334), (1337, 1339, 1338, 1336), (1339, 1341, 1340, 1338), (1341, 1343, 1342, 1340), (1343, 1345, 1344, 1342), (1345, 1347, 1346, 1344), (1347, 1349, 1348, 1346), (1349, 1351, 1350, 1348), (1351, 1353, 1352, 1350), (1353, 1355, 1354, 1352), (1355, 1357, 1356, 1354), (1357, 1359, 1358, 1356), (1359, 1361, 1360, 1358), (1361, 1363, 1362, 1360), (1363, 1365, 1364, 1362), (1365, 1367, 1366, 1364), (1367, 1369, 1368, 1366), (1369, 1371, 1370, 1368), (1371, 1373, 1372, 1370), (1373, 1375, 1374, 1372), (1375, 1377, 1376, 1374), (1377, 1379, 1378, 1376), (1379, 1381, 1380, 1378), (1381, 1383, 1382, 1380), (1383, 1385, 1384, 1382), (1385, 1387, 1386, 1384), (1387, 1389, 1388, 1386), (1389, 1391, 1390, 1388), (1391, 1393, 1392, 1390), (1393, 1395, 1394, 1392), (1395, 1397, 1396, 1394), (1397, 1399, 1398, 1396), (1399, 1401, 1400, 1398), (1401, 1403, 1402, 1400), (1403, 1405, 1404, 1402), (1405, 1407, 1406, 1404), (1407, 1409, 1408, 1406), (1409, 1411, 1410, 1408), (1411, 1413, 1412, 1410), (1413, 1415, 1414, 1412), (1415, 1417, 1416, 1414), (1417, 1419, 1418, 1416), (1419, 1421, 1420, 1418), (1421, 1423, 1422, 1420), (1423, 1425, 1424, 1422), (1425, 1427, 1426, 1424), (1427, 1429, 1428, 1426), (1429, 1431, 1430, 1428), (1431, 1433, 1432, 1430), (1433, 1435, 1434, 1432), (1435, 1437, 1436, 1434), (1437, 1439, 1438, 1436), (1439, 1441, 1440, 1438), (1441, 1443, 1442, 1440), (1443, 1445, 1444, 1442), (1445, 1447, 1446, 1444), (1447, 1449, 1448, 1446), (1449, 1451, 1450, 1448), (1451, 1453, 1452, 1450), (1453, 1455, 1454, 1452), (1455, 1457, 1456, 1454), (1457, 1459, 1458, 1456), (1459, 1461, 1460, 1458), (1461, 1463, 1462, 1460), (1463, 1465, 1464, 1462), (1465, 1467, 1466, 1464), (1467, 1469, 1468, 1466), (1469, 1471, 1470, 1468), (1471, 1473, 1472, 1470), (1473, 1475, 1474, 1472), (1475, 1477, 1476, 1474), (1477, 1479, 1478, 1476), (1479, 1481, 1480, 1478), (1481, 1483, 1482, 1480), (1483, 1485, 1484, 1482), (1485, 1487, 1486, 1484), (1487, 1489, 1488, 1486), (1489, 1491, 1490, 1488), (1491, 1493, 1492, 1490), (1493, 1495, 1494, 1492), (1495, 1249, 1248, 1494), (1497, 1499, 1498, 1496), (1499, 1501, 1500, 1498), (1501, 1503, 1502, 1500), (1503, 1505, 1504, 1502), (1505, 1507, 1506, 1504), (1507, 1509, 1508, 1506), (1509, 1511, 1510, 1508), (1511, 1513, 1512, 1510), (1513, 1515, 1514, 1512), (1515, 1517, 1516, 1514), (1517, 1519, 1518, 1516), (1519, 1521, 1520, 1518), (1521, 1523, 1522, 1520), (1523, 1525, 1524, 1522), (1525, 1527, 1526, 1524), (1527, 1529, 1528, 1526), (1529, 1531, 1530, 1528), (1531, 1533, 1532, 1530), (1533, 1535, 1534, 1532), (1535, 1537, 1536, 1534), (1537, 1539, 1538, 1536), (1539, 1541, 1540, 1538), (1541, 1543, 1542, 1540), (1543, 1545, 1544, 1542), (1545, 1547, 1546, 1544), (1547, 1549, 1548, 1546), (1549, 1551, 1550, 1548), (1551, 1553, 1552, 1550), (1553, 1555, 1554, 1552), (1555, 1557, 1556, 1554), (1557, 1559, 1558, 1556), (1559, 1561, 1560, 1558), (1561, 1563, 1562, 1560), (1563, 1565, 1564, 1562), (1565, 1567, 1566, 1564), (1567, 1569, 1568, 1566), (1569, 1571, 1570, 1568), (1571, 1573, 1572, 1570), (1573, 1575, 1574, 1572), (1575, 1577, 1576, 1574), (1577, 1579, 1578, 1576), (1579, 1581, 1580, 1578), (1581, 1583, 1582, 1580), (1583, 1585, 1584, 1582), (1585, 1587, 1586, 1584), (1587, 1589, 1588, 1586), (1589, 1591, 1590, 1588), (1591, 1593, 1592, 1590), (1593, 1595, 1594, 1592), (1595, 1597, 1596, 1594), (1597, 1599, 1598, 1596), (1599, 1601, 1600, 1598), (1601, 1603, 1602, 1600), (1603, 1605, 1604, 1602), (1605, 1607, 1606, 1604), (1607, 1609, 1608, 1606), (1609, 1611, 1610, 1608), (1611, 1613, 1612, 1610), (1613, 1615, 1614, 1612), (1615, 1617, 1616, 1614), (1617, 1619, 1618, 1616), (1619, 1621, 1620, 1618), (1621, 1623, 1622, 1620), (1623, 1625, 1624, 1622), (1625, 1627, 1626, 1624), (1627, 1629, 1628, 1626), (1629, 1631, 1630, 1628), (1631, 1633, 1632, 1630), (1633, 1635, 1634, 1632), (1635, 1637, 1636, 1634), (1637, 1639, 1638, 1636), (1639, 1641, 1640, 1638), (1641, 1643, 1642, 1640), (1643, 1645, 1644, 1642), (1645, 1647, 1646, 1644), (1647, 1649, 1648, 1646), (1649, 1651, 1650, 1648), (1651, 1653, 1652, 1650), (1653, 1655, 1654, 1652), (1655, 1657, 1656, 1654), (1657, 1659, 1658, 1656), (1659, 1661, 1660, 1658), (1661, 1663, 1662, 1660), (1663, 1665, 1664, 1662), (1665, 1667, 1666, 1664), (1667, 1669, 1668, 1666), (1669, 1671, 1670, 1668), (1671, 1673, 1672, 1670), (1673, 1675, 1674, 1672), (1675, 1677, 1676, 1674), (1677, 1679, 1678, 1676), (1679, 1681, 1680, 1678), (1681, 1683, 1682, 1680), (1683, 1685, 1684, 1682), (1685, 1687, 1686, 1684), (1687, 1689, 1688, 1686), (1689, 1691, 1690, 1688), (1691, 1693, 1692, 1690), (1693, 1695, 1694, 1692), (1695, 1697, 1696, 1694), (1697, 1699, 1698, 1696), (1699, 1701, 1700, 1698), (1701, 1703, 1702, 1700), (1703, 1705, 1704, 1702), (1705, 1707, 1706, 1704), (1707, 1709, 1708, 1706), (1709, 1711, 1710, 1708), (1711, 1713, 1712, 1710), (1713, 1715, 1714, 1712), (1715, 1717, 1716, 1714), (1717, 1719, 1718, 1716), (1719, 1721, 1720, 1718), (1721, 1723, 1722, 1720), (1723, 1725, 1724, 1722), (1725, 1727, 1726, 1724), (1727, 1729, 1728, 1726), (1729, 1731, 1730, 1728), (1731, 1733, 1732, 1730), (1733, 1735, 1734, 1732), (1735, 1737, 1736, 1734), (1737, 1739, 1738, 1736), (1739, 1741, 1740, 1738), (1741, 1743, 1742, 1740), (1743, 1745, 1744, 1742), (1745, 1747, 1746, 1744), (1747, 1749, 1748, 1746), (1749, 1751, 1750, 1748), (1751, 1753, 1752, 1750), (1753, 1755, 1754, 1752), (1755, 1757, 1756, 1754), (1757, 1759, 1758, 1756), (1759, 1761, 1760, 1758), (1761, 1763, 1762, 1760), (1763, 1765, 1764, 1762), (1765, 1767, 1766, 1764), (1767, 1769, 1768, 1766), (1769, 1771, 1770, 1768), (1771, 1773, 1772, 1770), (1773, 1775, 1774, 1772), (1775, 1777, 1776, 1774), (1777, 1779, 1778, 1776), (1779, 1781, 1780, 1778), (1781, 1783, 1782, 1780), (1783, 1785, 1784, 1782), (1785, 1787, 1786, 1784), (1787, 1789, 1788, 1786), (1789, 1791, 1790, 1788), (1791, 1793, 1792, 1790), (1793, 1795, 1794, 1792), (1795, 1797, 1796, 1794), (1797, 1799, 1798, 1796), (1799, 1801, 1800, 1798), (1801, 1803, 1802, 1800), (1803, 1805, 1804, 1802), (1805, 1807, 1806, 1804), (1807, 1809, 1808, 1806), (1809, 1811, 1810, 1808), (1811, 1813, 1812, 1810), (1813, 1815, 1814, 1812), (1815, 1817, 1816, 1814), (1817, 1819, 1818, 1816), (1819, 1821, 1820, 1818), (1821, 1823, 1822, 1820), (1823, 1825, 1824, 1822), (1825, 1827, 1826, 1824), (1827, 1829, 1828, 1826), (1829, 1831, 1830, 1828), (1831, 1833, 1832, 1830), (1833, 1835, 1834, 1832), (1835, 1837, 1836, 1834), (1837, 1839, 1838, 1836), (1839, 1841, 1840, 1838), (1841, 1843, 1842, 1840), (1843, 1845, 1844, 1842), (1845, 1847, 1846, 1844), (1847, 1849, 1848, 1846), (1849, 1851, 1850, 1848), (1851, 1853, 1852, 1850), (1853, 1855, 1854, 1852), (1855, 1857, 1856, 1854), (1857, 1859, 1858, 1856), (1859, 1861, 1860, 1858), (1861, 1863, 1862, 1860), (1863, 1865, 1864, 1862), (1865, 1867, 1866, 1864), (1867, 1869, 1868, 1866), (1869, 1871, 1870, 1868), (1871, 1873, 1872, 1870), (1873, 1875, 1874, 1872), (1875, 1877, 1876, 1874), (1877, 1879, 1878, 1876), (1879, 1881, 1880, 1878), (1881, 1883, 1882, 1880), (1883, 1885, 1884, 1882), (1885, 1887, 1886, 1884), (1887, 1889, 1888, 1886), (1889, 1891, 1890, 1888), (1891, 1893, 1892, 1890), (1893, 1895, 1894, 1892), (1895, 1897, 1896, 1894), (1897, 1899, 1898, 1896), (1899, 1901, 1900, 1898), (1901, 1903, 1902, 1900), (1903, 1905, 1904, 1902), (1905, 1907, 1906, 1904), (1907, 1909, 1908, 1906), (1909, 1911, 1910, 1908), (1911, 1913, 1912, 1910), (1913, 1915, 1914, 1912), (1915, 1917, 1916, 1914), (1917, 1919, 1918, 1916), (1919, 1921, 1920, 1918), (1921, 1923, 1922, 1920), (1923, 1925, 1924, 1922), (1925, 1927, 1926, 1924), (1927, 1929, 1928, 1926), (1929, 1931, 1930, 1928), (1931, 1933, 1932, 1930), (1933, 1935, 1934, 1932), (1935, 1937, 1936, 1934), (1937, 1939, 1938, 1936), (1939, 1941, 1940, 1938), (1941, 1943, 1942, 1940), (1943, 1945, 1944, 1942), (1945, 1947, 1946, 1944), (1947, 1949, 1948, 1946), (1949, 1951, 1950, 1948), (1951, 1953, 1952, 1950), (1953, 1955, 1954, 1952), (1955, 1957, 1956, 1954), (1957, 1959, 1958, 1956), (1959, 1961, 1960, 1958), (1961, 1963, 1962, 1960), (1963, 1965, 1964, 1962), (1965, 1967, 1966, 1964), (1967, 1969, 1968, 1966), (1969, 1971, 1970, 1968), (1971, 1973, 1972, 1970), (1973, 1975, 1974, 1972), (1975, 1977, 1976, 1974), (1977, 1979, 1978, 1976), (1979, 1981, 1980, 1978), (1981, 1983, 1982, 1980), (1983, 1985, 1984, 1982), (1985, 1987, 1986, 1984), (1987, 1989, 1988, 1986), (1989, 1991, 1990, 1988), (1991, 1993, 1992, 1990), (1993, 1995, 1994, 1992), (1995, 1997, 1996, 1994), (1997, 1999, 1998, 1996), (1999, 2001, 2000, 1998), (2001, 2003, 2002, 2000), (2003, 2005, 2004, 2002), (2005, 2007, 2006, 2004), (2007, 2009, 2008, 2006), (2009, 2011, 2010, 2008), (2011, 2013, 2012, 2010), (2013, 2015, 2014, 2012), (2015, 2017, 2016, 2014), (2017, 2019, 2018, 2016), (2019, 2021, 2020, 2018), (2021, 2023, 2022, 2020), (2023, 2025, 2024, 2022), (2025, 2027, 2026, 2024), (2027, 2029, 2028, 2026), (2029, 2031, 2030, 2028), (2031, 2033, 2032, 2030), (2033, 2035, 2034, 2032), (2035, 2037, 2036, 2034), (2037, 2039, 2038, 2036), (2039, 2041, 2040, 2038), (2041, 2043, 2042, 2040), (2043, 2045, 2044, 2042), (2045, 2047, 2046, 2044), (2047, 2049, 2048, 2046), (2049, 2051, 2050, 2048), (2051, 2053, 2052, 2050), (2053, 2055, 2054, 2052), (2055, 2057, 2056, 2054), (2057, 2059, 2058, 2056), (2059, 2061, 2060, 2058), (2061, 2063, 2062, 2060), (2063, 2065, 2064, 2062), (2065, 2067, 2066, 2064), (2067, 2069, 2068, 2066), (2069, 2071, 2070, 2068), (2071, 2073, 2072, 2070), (2073, 2075, 2074, 2072), (2075, 2077, 2076, 2074), (2077, 2079, 2078, 2076), (2079, 1497, 1496, 2078)])
me_cutext_001.polygons.foreach_set('use_smooth', [0, 0, 0, 0, 0, 0, 0, 0, 0, 0, 0, 0, 0, 0, 0, 0, 0, 0, 0, 0, 0, 0, 0, 0, 0, 0, 0, 0, 0, 0, 0, 0, 0, 0, 0, 0, 0, 0, 0, 0, 0, 0, 0, 0, 0, 0, 0, 0, 0, 0, 0, 0, 0, 0, 0, 0, 0, 0, 0, 0, 0, 0, 0, 0, 0, 0, 0, 0, 0, 0, 0, 0, 0, 0, 0, 0, 0, 0, 0, 0, 0, 0, 0, 0, 0, 0, 0, 0, 0, 0, 0, 0, 0, 0, 0, 0, 0, 0, 0, 0, 0, 0, 0, 0, 0, 0, 0, 0, 0, 0, 0, 0, 0, 0, 0, 0, 0, 0, 0, 0, 0, 0, 0, 0, 0, 0, 0, 0, 0, 0, 0, 0, 0, 0, 0, 0, 0, 0, 0, 0, 0, 0, 0, 0, 0, 0, 0, 0, 0, 0, 0, 0, 0, 0, 0, 0, 0, 0, 0, 0, 0, 0, 0, 0, 0, 0, 0, 0, 0, 0, 0, 0, 0, 0, 0, 0, 0, 0, 0, 0, 0, 0, 0, 0, 0, 0, 0, 0, 0, 0, 0, 0, 0, 0, 0, 0, 0, 0, 0, 0, 0, 0, 0, 0, 0, 0, 0, 0, 0, 0, 0, 0, 0, 0, 0, 0, 0, 0, 0, 0, 0, 0, 0, 0, 0, 0, 0, 0, 0, 0, 0, 0, 0, 0, 0, 0, 0, 0, 0, 0, 0, 0, 0, 0, 0, 0, 0, 0, 0, 0, 0, 0, 0, 0, 0, 0, 0, 0, 0, 0, 0, 0, 0, 0, 0, 0, 0, 0, 0, 0, 0, 0, 0, 0, 0, 0, 0, 0, 0, 0, 0, 0, 0, 0, 0, 0, 0, 0, 0, 0, 0, 0, 0, 0, 0, 0, 0, 0, 0, 0, 0, 0, 0, 0, 0, 0, 0, 0, 0, 0, 0, 0, 0, 0, 0, 0, 0, 0, 0, 0, 0, 0, 0, 0, 0, 0, 0, 0, 0, 0, 0, 0, 0, 0, 0, 0, 0, 0, 0, 0, 0, 0, 0, 0, 0, 0, 0, 0, 0, 0, 0, 0, 0, 0, 0, 0, 0, 0, 0, 0, 0, 0, 0, 0, 0, 0, 0, 0, 0, 0, 0, 0, 0, 0, 0, 0, 0, 0, 0, 0, 0, 0, 0, 0, 0, 0, 0, 0, 0, 0, 0, 0, 0, 0, 0, 0, 0, 0, 0, 0, 0, 0, 0, 0, 0, 0, 0, 0, 0, 0, 0, 0, 0, 0, 0, 0, 0, 0, 0, 0, 0, 0, 0, 0, 0, 0, 0, 0, 0, 0, 0, 0, 0, 0, 0, 0, 0, 0, 0, 0, 0, 0, 0, 0, 0, 0, 0, 0, 0, 0, 0, 0, 0, 0, 0, 0, 0, 0, 0, 0, 0, 0, 0, 0, 0, 0, 0, 0, 0, 0, 0, 0, 0, 0, 0, 0, 0, 0, 0, 0, 0, 0, 0, 0, 0, 0, 0, 0, 0, 0, 0, 0, 0, 0, 0, 0, 0, 0, 0, 0, 0, 0, 0, 0, 0, 0, 0, 0, 0, 0, 0, 0, 0, 0, 0, 0, 0, 0, 0, 0, 0, 0, 0, 0, 0, 0, 0, 0, 0, 0, 0, 0, 0, 0, 0, 0, 0, 0, 0, 0, 0, 0, 0, 0, 0, 0, 0, 0, 0, 0, 0, 0, 0, 0, 0, 0, 0, 0, 0, 0, 0, 0, 0, 0, 0, 0, 0, 0, 0, 0, 0, 0, 0, 0, 0, 0, 0, 0, 0, 0, 0, 0, 0, 0, 0, 0, 0, 0, 0, 0, 0, 0, 0, 0, 0, 0, 0, 0, 0, 0, 0, 0, 0, 0, 0, 0, 0, 0, 0, 0, 0, 0, 0, 0, 0, 0, 0, 0, 0, 0, 0, 0, 0, 0, 0, 0, 0, 0, 0, 0, 0, 0, 0, 0, 0, 0, 0, 0, 0, 0, 0, 0, 0, 0, 0, 0, 0, 0, 0, 0, 0, 0, 0, 0, 0, 0, 0, 0, 0, 0, 0, 0, 0, 0, 0, 0, 0, 0, 0, 0, 0, 0, 0, 0, 0, 0, 0, 0, 0, 0, 0, 0, 0, 0, 0, 0, 0, 0, 0, 0, 0, 0, 0, 0, 0, 0, 0, 0, 0, 0, 0, 0, 0, 0, 0, 0, 0, 0, 0, 0, 0, 0, 0, 0, 0, 0, 0, 0, 0, 0, 0, 0, 0, 0, 0, 0, 0, 0, 0, 0, 0, 0, 0, 0, 0, 0, 0, 0, 0, 0, 0, 0, 0, 0, 0, 0, 0, 0, 0, 0, 0, 0, 0, 0, 0, 0, 0, 0, 0, 0, 0, 0, 0, 0, 0, 0, 0, 0, 0, 0, 0, 0, 0, 0, 0, 0, 0, 0, 0, 0, 0, 0, 0, 0, 0, 0, 0, 0, 0, 0, 0, 0, 0, 0, 0, 0, 0, 0, 0, 0, 0, 0, 0, 0, 0, 0, 0, 0, 0, 0, 0, 0, 0, 0, 0, 0, 0, 0, 0, 0, 0, 0, 0, 0, 0, 0, 0, 0, 0, 0, 0, 0, 0, 0, 0, 0, 0, 0, 0, 0, 0, 0, 0, 0, 0, 0, 0, 0, 0, 0, 0, 0, 0, 0, 0, 0, 0, 0, 0, 0, 0, 0, 0, 0, 0, 0, 0, 0, 0, 0, 0, 0, 0, 0, 0, 0, 0, 0, 0, 0, 0, 0, 0, 0, 0, 0, 0, 0, 0, 0, 0, 0, 0, 0, 0, 0, 0, 0, 0, 0, 0, 0, 0, 0, 0, 0, 0, 0, 0, 0, 0, 0, 0, 0, 0, 0, 0, 0, 0, 0, 0, 0, 0, 0, 0, 0, 0, 0, 0, 0, 0, 0, 0, 0, 0, 0, 0, 0, 0, 0, 0, 0, 0, 0, 0, 0, 0, 0, 0, 0, 0, 0, 0, 0, 0, 0, 0, 0, 0, 0, 0, 0, 0, 0, 0, 0, 0, 0, 0, 0, 0, 0, 0, 0, 0, 0, 0, 0, 0, 0, 0, 0, 0, 0, 0, 0, 0, 0, 0, 0, 0, 0, 0, 0, 0, 0, 0, 0, 0, 0, 0, 0, 0, 0, 0, 0, 0, 0, 0, 0, 0, 0, 0, 0, 0, 0, 0, 0, 0, 0, 0, 0, 0, 0, 0, 0, 0, 0, 0, 0, 0, 0, 1, 1, 1, 1, 1, 1, 1, 1, 1, 1, 1, 1, 1, 1, 1, 1, 1, 1, 1, 1, 1, 1, 1, 1, 1, 1, 1, 1, 1, 1, 1, 1, 1, 1, 1, 1, 1, 1, 1, 1, 1, 1, 1, 1, 1, 1, 1, 1, 1, 1, 1, 1, 1, 1, 1, 1, 1, 1, 1, 1, 1, 1, 1, 1, 1, 1, 1, 1, 1, 1, 1, 1, 1, 1, 1, 1, 1, 1, 1, 1, 1, 1, 1, 1, 1, 1, 1, 1, 1, 1, 1, 1, 1, 1, 1, 1, 1, 1, 1, 1, 1, 1, 1, 1, 1, 1, 1, 1, 1, 1, 1, 1, 1, 1, 1, 1, 1, 1, 1, 1, 1, 1, 1, 1, 1, 1, 1, 1, 1, 1, 1, 1, 1, 1, 1, 1, 1, 1, 1, 1, 1, 1, 1, 1, 1, 1, 1, 1, 1, 1, 1, 1, 1, 1, 1, 1, 1, 1, 1, 1, 1, 1, 1, 1, 1, 1, 1, 1, 1, 1, 1, 1, 1, 1, 1, 1, 1, 1, 1, 1, 1, 1, 1, 1, 1, 1, 1, 1, 1, 1, 1, 1, 1, 1, 1, 1, 1, 1, 1, 1, 1, 1, 1, 1, 1, 1, 1, 1, 1, 1, 1, 1, 1, 1, 1, 1, 1, 1, 1, 1, 1, 1, 1, 1, 1, 1, 1, 1, 1, 1, 1, 1, 1, 1, 1, 1, 1, 1, 1, 1, 1, 1, 1, 1, 1, 1, 1, 1, 1, 1, 1, 1, 1, 1, 1, 1, 1, 1, 1, 1, 1, 1, 1, 1, 1, 1, 1, 1, 1, 1, 1, 1, 1, 1, 1, 1, 1, 1, 1, 1, 1, 1, 1, 1, 1, 1, 1, 1, 1, 1, 1, 1, 1, 1, 1, 1, 1, 1, 1, 1, 1, 1, 1, 1, 1, 1, 1, 1, 1, 1, 1, 1, 1, 1, 1, 1, 1, 1, 1, 1, 1, 1, 1, 1, 1, 1, 1, 1, 1, 1, 1, 1, 1, 1, 1, 1, 1, 1, 1, 1, 1, 1, 1, 1, 1, 1, 1, 1, 1, 1, 1, 1, 1, 1, 1, 1, 1, 1, 1, 1, 1, 1, 1, 1, 1, 1, 1, 1, 1, 1, 1, 1, 1, 1, 1, 1, 1, 1, 1, 1, 1, 1, 1, 1, 1, 1, 1, 1, 1, 1, 1, 1, 1, 1, 1, 1, 1, 1, 1, 1, 1, 1, 1, 1, 1, 1, 1, 1, 1, 1, 1, 1, 1, 1, 1, 1, 1, 1, 1, 1, 1, 1, 1, 1, 1, 1, 1, 1, 1, 1, 1, 1, 1, 1, 1, 1, 1, 1, 1, 1, 1, 1, 1, 1, 1, 1, 1, 1, 1, 1, 1, 1, 1, 1, 1, 1, 1, 1, 1, 1, 1, 1, 1, 1, 1, 1, 1, 1, 1, 1, 1, 1, 1, 1, 1, 1, 1, 1, 1, 1, 1, 1, 1, 1, 1, 1, 1, 1, 1, 1, 1, 1, 1, 1, 1, 1, 1, 1, 1, 1, 1, 1, 1, 1, 1, 1, 1, 1, 1, 1, 1, 1, 1, 1, 1, 1, 1, 1, 1, 1])
me_cutext_001.use_remesh_preserve_volume = False
me_cutext_001.use_remesh_preserve_attributes = False
me_cutext_001.use_mirror_vertex_groups = False
me_cutext_001.auto_texspace = False
me_cutext_001.update()
me_plane_001 = bpy.data.meshes.new('Plane.001')
me_plane_001.from_pydata([(-2.5, -10.5, 0.09209), (2.5, -10.5, 0.09209), (-2.5, -9.006, 0.09209), (2.5, -9.006, 0.09209), (0.0, -11.4, 0.09209), (0.0, -8.507, 0.09209)], [], [(0, 4, 1, 3, 5, 2)])
me_plane_001.use_remesh_preserve_volume = False
me_plane_001.use_remesh_preserve_attributes = False
me_plane_001.use_mirror_vertex_groups = False
me_plane_001.update()

# ---- curves / text
cu_beziercircle_001 = bpy.data.curves.new('BezierCircle.001', 'CURVE')
cu_beziercircle_001.dimensions = '3D'
_sp = cu_beziercircle_001.splines.new('BEZIER'); _sp.bezier_points.add(3)
_sp.bezier_points.foreach_set('co', [-1.0, 0.0, 0.0, 0.0, 1.0, 0.0, 1.0, 0.0, 0.0, 0.0, -1.0, 0.0])
_sp.bezier_points.foreach_set('handle_left', [-1.0, -0.5521, 0.0, -0.5521, 1.0, 0.0, 1.0, 0.5521, 0.0, 0.5521, -1.0, 0.0])
_sp.bezier_points.foreach_set('handle_right', [-1.0, 0.5521, 0.0, 0.5521, 1.0, 0.0, 1.0, -0.5521, 0.0, -0.5521, -1.0, 0.0])
for _p, _l, _r in zip(_sp.bezier_points, ['AUTO', 'AUTO', 'AUTO', 'AUTO'], ['AUTO', 'AUTO', 'AUTO', 'AUTO']): _p.handle_left_type = _l; _p.handle_right_type = _r
_sp.order_u = 0
_sp.order_v = 0
_sp.use_cyclic_u = True
cu_beziercircle_001.use_path = True
cu_beziercircle_001.use_path_clamp = True
cu_beziercircle_001.bevel_resolution = 0
cu_beziercircle_001.fill_mode = 'HALF'

# ---- objects
ob_beziercircle = bpy.data.objects.new('BezierCircle', cu_beziercircle_001)
ob_text = bpy.data.objects.new('Text', me_cutext_001)
ob_plane = bpy.data.objects.new('Plane', me_plane_001)

# ---- transforms, parenting, visibility, modifiers, constraints
ob_beziercircle.location = (0.1731, 0.0, 0.0)
ob_beziercircle.rotation_euler = (-1.571, 0.0, -1.571)
ob_beziercircle.scale = (10.83, 10.83, 10.83)
ob_beziercircle.lineart.crease_threshold = 0.0
ob_text.location = (0.1731, 0.0, 0.0)
ob_text.rotation_euler = (1.571, 0.0, -1.571)
ob_text.scale = (5.402, 5.402, 4.188)
ob_text.hide_viewport = True
ob_text.lineart.crease_threshold = 0.0
_m = ob_text.modifiers.new('Curve', 'CURVE')
_m.object = ob_beziercircle
_m.deform_axis = 'NEG_X'
ob_plane.location = (0.0, 0.0, 0.0)
ob_plane.rotation_euler = (1.571, 0.0, 0.0)
ob_plane.lineart.crease_threshold = 0.0
_m = ob_plane.modifiers.new('Screw', 'SCREW')
_m.axis = 'X'
_m = ob_plane.modifiers.new('Subsurf', 'SUBSURF')
_m.uv_smooth = 'PRESERVE_CORNERS'
_m.quality = 2
_m.levels = 3
_m.show_only_control_edges = False
_m = ob_plane.modifiers.new('Boolean', 'BOOLEAN')
_m.object = ob_text
_m.solver = 'FAST'

# ---- collection membership
col_collection_1.objects.link(ob_beziercircle)
col_collection_1.objects.link(ob_text)
col_collection_1.objects.link(ob_plane)

# ---- scene / render settings (as saved in the file)
scene.frame_start = 1; scene.frame_end = 250; scene.frame_set(1)
scene.render.engine = 'BLENDER_EEVEE_NEXT'
scene.render.resolution_percentage = 50
scene.render.dither_intensity = 0.0
scene.cycles.use_denoising = False
scene.cycles.samples = 128
scene.cycles.sampling_pattern = 'TABULATED_SOBOL'
scene.cycles.use_adaptive_sampling = False
scene.cycles.use_light_tree = False
scene.cycles.blur_glossy = 0.0
scene.cycles.sample_clamp_indirect = 0.0
scene.view_settings.view_transform = 'Standard'
bpy.context.view_layer.update()

# ---- added for rendering (the .blend has no active camera and no usable light): camera, sun
cam_auto = bpy.data.cameras.new('AutoCamera')
cam_auto.lens = 50.0
cam_auto.sensor_width = 36.0
cam_auto.clip_end = 1055.56
ob_auto_camera = bpy.data.objects.new('AutoCamera', cam_auto)
scene.collection.objects.link(ob_auto_camera)
ob_auto_camera.location = (60.3192, -72.1754, 48.1169)
ob_auto_camera.rotation_euler = (1.09748, -7.21219e-08, 0.694738)
scene.camera = ob_auto_camera
light_auto_sun = bpy.data.lights.new('AutoSun', 'SUN')
light_auto_sun.energy = 3.0
light_auto_sun.angle = 0.0523599
ob_auto_sun = bpy.data.objects.new('AutoSun', light_auto_sun)
scene.collection.objects.link(ob_auto_sun)
ob_auto_sun.rotation_euler = (0.872665, 0.174533, 0.523599)
bpy.context.view_layer.update()
